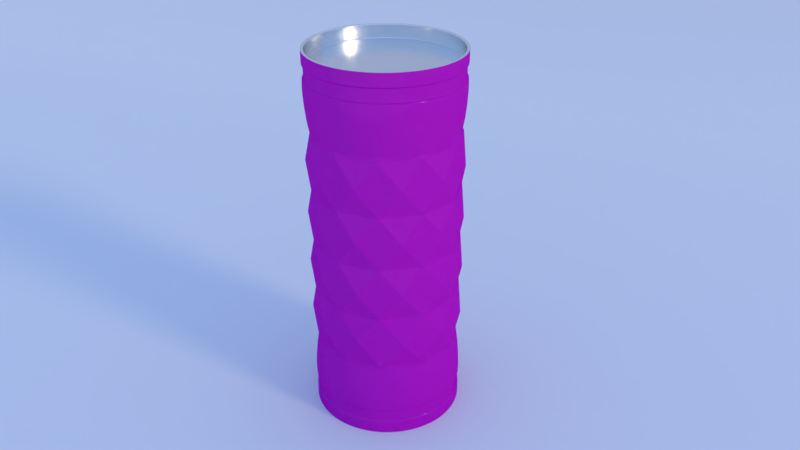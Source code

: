 # Source: cof.blend  (saved by Blender 2.77.0; exported with 4.5.12 LTS)
import bpy
from mathutils import Matrix  # noqa: F401  (used for matrix-valued properties, if any)

bpy.ops.wm.read_factory_settings(use_empty=True)
scene = bpy.context.scene
scene.name = 'Scene'

# ---- collections
col_collection_1 = bpy.data.collections.new('Collection 1'); scene.collection.children.link(col_collection_1)

# ---- images (referenced by path relative to the original .blend; pixels are not part of the script)
import os
ASSET_DIR = os.environ.get("B2B_ASSET_DIR", "")  # directory of the original .blend (textures are referenced by path, not embedded)
HERE = os.path.dirname(os.path.abspath(__file__))  # packed textures are extracted next to this script under _unpacked/

def load_image(name, relpath, width, height, colorspace="sRGB"):
    """Load a texture the original file referenced (path relative to the .blend, or extracted next to this script)."""
    p = next((c for c in (os.path.join(HERE, relpath), os.path.join(ASSET_DIR, relpath)) if relpath and os.path.exists(c)), "")
    if p:
        img = bpy.data.images.load(p, check_existing=True)
        img.name = name
    else:  # same state as the original file: an image datablock whose file is absent (Cycles renders it pink)
        img = bpy.data.images.new(name, width, height)
        img.source = "FILE"
        img.filepath = "//" + (relpath or name)
    img.colorspace_settings.name = colorspace
    return img
img_monster_enegy_jpg = load_image('monster enegy.jpg', 'monster enegy.jpg', 1024, 1024, 'sRGB')

# ---- materials (node trees are filled in below, after node groups)
mat_x = bpy.data.materials.new('マテリアル')
mat_x.alpha_threshold = 0.0
mat_x.roughness = 0.5
mat_001 = bpy.data.materials.new('マテリアル.001')
mat_001.alpha_threshold = 0.0
mat_001.roughness = 0.5

# ---- material node trees
mat_x.use_nodes = True; mat_x.node_tree.nodes.clear()
_N = mat_x.node_tree.nodes; _L = mat_x.node_tree.links
n0 = _N.new('ShaderNodeOutputMaterial'); n0.name = 'マテリアル出力'; n0.location = (300, 300)
n1 = _N.new('ShaderNodeTexImage'); n1.name = '画像テクスチャ'; n1.location = (-587, 461)
n1.width = 140
n1.image = img_monster_enegy_jpg
n2 = _N.new('ShaderNodeBsdfDiffuse'); n2.name = 'ディフューズBSDF'; n2.location = (-397, 416)
n3 = _N.new('ShaderNodeBsdfAnisotropic'); n3.name = '光沢BSDF'; n3.location = (-354, 201)
n3.distribution = 'GGX'
n3.inputs[0].default_value = (0.03462, 0.03462, 0.03462, 1.0)
n3.inputs[1].default_value = 0.07071
n4 = _N.new('ShaderNodeMixShader'); n4.name = 'ミックスシェーダー'; n4.location = (-13, 343)
_L.new(n2.outputs[0], n4.inputs[1])
_L.new(n1.outputs[0], n2.inputs[0])
_L.new(n4.outputs[0], n0.inputs[0])
_L.new(n3.outputs[0], n4.inputs[2])
n0.is_active_output = True
mat_001.use_nodes = True; mat_001.node_tree.nodes.clear()
_N = mat_001.node_tree.nodes; _L = mat_001.node_tree.links
n0 = _N.new('ShaderNodeOutputMaterial'); n0.name = 'マテリアル出力'; n0.location = (300, 300)
n1 = _N.new('ShaderNodeBsdfAnisotropic'); n1.name = '光沢BSDF'; n1.location = (10, 300)
n1.distribution = 'GGX'
n1.inputs[1].default_value = 0.2236
_L.new(n1.outputs[0], n0.inputs[0])
n0.is_active_output = True

# ---- world
world_world = bpy.data.worlds.new('World'); scene.world = world_world
world_world.use_nodes = True; world_world.node_tree.nodes.clear()
_N = world_world.node_tree.nodes; _L = world_world.node_tree.links
n0 = _N.new('ShaderNodeOutputWorld'); n0.name = 'World Output'; n0.location = (300, 300)
n1 = _N.new('ShaderNodeBackground'); n1.name = 'Background'; n1.location = (10, 300)
n1.inputs[1].default_value = 0.9
n2 = _N.new('ShaderNodeTexSky'); n2.name = 'Sky Texture'; n2.location = (-190, 300)
n2.sky_type = 'PREETHAM'
n2.turbidity = 2.3
n2.sun_elevation = 1.571
_L.new(n1.outputs[0], n0.inputs[0])
_L.new(n2.outputs[0], n1.inputs[0])
n0.is_active_output = True
world_world.color = (0.05088, 0.05088, 0.05088)
world_world.use_sun_shadow = False
world_world.sun_shadow_jitter_overblur = 0.0
world_world.cycles.sampling_method = 'MANUAL'

# ---- cameras
cam_x = bpy.data.cameras.new('カメラ')
cam_x.clip_end = 100.0
cam_x.lens = 35.0
cam_x.sensor_width = 32.0
cam_x.sensor_height = 18.0
cam_x.display_size = 2.0
cam_x.dof.focus_distance = 0.0

# ---- lights
light_x = bpy.data.lights.new('サン', 'SUN')
light_x.color = (1.0, 0.8479, 0.5899)
light_x.transmission_factor = 0.0
light_x.angle = 0.1993
light_x.energy = 0.8
light_x.shadow_buffer_clip_start = 0.5
light_x.shadow_soft_size = 0.1
light_x.shadow_cascade_max_distance = 1000.0

# ---- meshes
me_x = bpy.data.meshes.new('平面')
me_x.from_pydata([(-10.0, -10.0, 0.0), (10.0, -10.0, 0.0), (-10.0, 10.0, 0.0), (10.0, 10.0, 0.0), (-6.667, -10.0, 0.0), (10.0, -6.667, 0.0), (-10.0, -6.667, 0.0), (-6.667, 15.0, 18.0), (6.667, -10.0, 0.0), (6.667, 10.0, 0.0), (6.667, 15.0, 18.0), (10.0, 15.0, 18.0), (-10.0, 6.667, 0.0), (-6.667, 10.0, 0.0), (-10.0, 15.0, 18.0), (-10.0, 15.0, 16.0), (10.0, 15.0, 16.0), (10.0, 6.667, 0.0), (-6.667, -6.667, 0.0), (6.667, 15.0, 16.0), (-6.667, 15.0, 16.0), (-6.667, 13.0, 2.0), (-6.667, 6.667, 0.0), (6.667, -6.667, 0.0), (6.667, 13.0, 2.0), (10.0, 13.0, 2.0), (-10.0, 13.0, 2.0), (6.667, 6.667, 0.0)], [], [(27, 17, 3, 9), (12, 22, 13, 2), (18, 23, 27, 22), (22, 27, 9, 13), (4, 8, 23, 18), (20, 19, 10, 7), (21, 24, 19, 20), (0, 4, 18, 6), (19, 16, 11, 10), (24, 25, 16, 19), (6, 18, 22, 12), (2, 13, 21, 26), (8, 1, 5, 23), (26, 21, 20, 15), (9, 3, 25, 24), (23, 5, 17, 27), (13, 9, 24, 21), (15, 20, 7, 14)])
me_x.polygons.foreach_set('use_smooth', [True] * 18)
me_x.use_remesh_preserve_volume = False
me_x.use_remesh_preserve_attributes = False
me_x.use_mirror_vertex_groups = False
me_x.update()
me_001 = bpy.data.meshes.new('円柱.001')
me_001.from_pydata([(0.0, 1.0, 3.015e-05), (0.0, 1.0, 4.95), (0.2817, 0.9595, 3.015e-05), (0.2817, 0.9595, 4.95), (0.5406, 0.8413, 3.015e-05), (0.5406, 0.8413, 4.95), (0.7557, 0.6549, 3.015e-05), (0.7557, 0.6549, 4.95), (0.9096, 0.4154, 3.015e-05), (0.9096, 0.4154, 4.95), (0.9898, 0.1423, 3.015e-05), (0.9898, 0.1423, 4.95), (0.9898, -0.1423, 3.015e-05), (0.9898, -0.1423, 4.95), (0.9096, -0.4154, 3.015e-05), (0.9096, -0.4154, 4.95), (0.7557, -0.6549, 3.015e-05), (0.7557, -0.6549, 4.95), (0.5406, -0.8413, 3.015e-05), (0.5406, -0.8413, 4.95), (0.2817, -0.9595, 3.015e-05), (0.2817, -0.9595, 4.95), (1.51e-07, -1.0, 3.015e-05), (1.51e-07, -1.0, 4.95), (-0.2817, -0.9595, 3.015e-05), (-0.2817, -0.9595, 4.95), (-0.5406, -0.8413, 3.015e-05), (-0.5406, -0.8413, 4.95), (-0.7557, -0.6549, 3.015e-05), (-0.7557, -0.6549, 4.95), (-0.9096, -0.4154, 3.015e-05), (-0.9096, -0.4154, 4.95), (-0.9898, -0.1423, 3.015e-05), (-0.9898, -0.1423, 4.95), (-0.9898, 0.1423, 3.015e-05), (-0.9898, 0.1423, 4.95), (-0.9096, 0.4154, 3.015e-05), (-0.9096, 0.4154, 4.95), (-0.7558, 0.6549, 3.015e-05), (-0.7558, 0.6549, 4.95), (-0.5406, 0.8413, 3.015e-05), (-0.5406, 0.8413, 4.95), (-0.2817, 0.9595, 3.015e-05), (-0.2817, 0.9595, 4.95), (0.0, 1.0, 0.3536), (0.0, 1.0, 0.7072), (0.0, 1.0, 1.414), (0.0, 1.0, 2.121), (0.0, 1.0, 2.829), (0.0, 1.0, 3.536), (0.0, 1.0, 4.243), (0.0, 1.0, 4.596), (0.2817, 0.9595, 4.596), (0.2817, 0.9595, 0.3536), (0.5406, 0.8413, 4.596), (0.5406, 0.8413, 4.243), (0.5406, 0.8413, 3.536), (0.5406, 0.8413, 2.829), (0.5406, 0.8413, 2.121), (0.5406, 0.8413, 1.414), (0.5406, 0.8413, 0.7072), (0.5406, 0.8413, 0.3536), (0.7557, 0.6549, 4.596), (0.7557, 0.6549, 0.3536), (0.9096, 0.4154, 4.596), (0.9096, 0.4154, 4.243), (0.9096, 0.4154, 3.536), (0.9096, 0.4154, 2.829), (0.9096, 0.4154, 2.121), (0.9096, 0.4154, 1.414), (0.9096, 0.4154, 0.7072), (0.9096, 0.4154, 0.3536), (0.9898, 0.1423, 4.596), (0.9898, 0.1423, 0.3536), (0.9898, -0.1423, 4.596), (0.9898, -0.1423, 4.243), (0.9898, -0.1423, 3.536), (0.9898, -0.1423, 2.829), (0.9898, -0.1423, 2.121), (0.9898, -0.1423, 1.414), (0.9898, -0.1423, 0.7072), (0.9898, -0.1423, 0.3536), (0.9096, -0.4154, 4.596), (0.9096, -0.4154, 0.3536), (0.7557, -0.6549, 4.596), (0.7557, -0.6549, 4.243), (0.7557, -0.6549, 3.536), (0.7557, -0.6549, 2.829), (0.7557, -0.6549, 2.121), (0.7557, -0.6549, 1.414), (0.7557, -0.6549, 0.7072), (0.7557, -0.6549, 0.3536), (0.5406, -0.8413, 4.596), (0.5406, -0.8413, 0.3536), (0.2817, -0.9595, 4.596), (0.2817, -0.9595, 4.243), (0.2817, -0.9595, 3.536), (0.2817, -0.9595, 2.829), (0.2817, -0.9595, 2.121), (0.2817, -0.9595, 1.414), (0.2817, -0.9595, 0.7072), (0.2817, -0.9595, 0.3536), (1.51e-07, -1.0, 4.596), (1.51e-07, -1.0, 0.3536), (-0.2817, -0.9595, 4.596), (-0.2817, -0.9595, 4.243), (-0.2817, -0.9595, 3.536), (-0.2817, -0.9595, 2.829), (-0.2817, -0.9595, 2.121), (-0.2817, -0.9595, 1.414), (-0.2817, -0.9595, 0.7072), (-0.2817, -0.9595, 0.3536), (-0.5406, -0.8413, 4.596), (-0.5406, -0.8413, 0.3536), (-0.7557, -0.6549, 4.596), (-0.7557, -0.6549, 4.243), (-0.7557, -0.6549, 3.536), (-0.7557, -0.6549, 2.829), (-0.7557, -0.6549, 2.121), (-0.7557, -0.6549, 1.414), (-0.7557, -0.6549, 0.7072), (-0.7557, -0.6549, 0.3536), (-0.9096, -0.4154, 4.596), (-0.9096, -0.4154, 0.3536), (-0.9898, -0.1423, 4.596), (-0.9898, -0.1423, 4.243), (-0.9898, -0.1423, 3.536), (-0.9898, -0.1423, 2.829), (-0.9898, -0.1423, 2.121), (-0.9898, -0.1423, 1.414), (-0.9898, -0.1423, 0.7072), (-0.9898, -0.1423, 0.3536), (-0.9898, 0.1423, 4.596), (-0.9898, 0.1423, 0.3536), (-0.9096, 0.4154, 4.596), (-0.9096, 0.4154, 4.243), (-0.9096, 0.4154, 3.536), (-0.9096, 0.4154, 2.829), (-0.9096, 0.4154, 2.121), (-0.9096, 0.4154, 1.414), (-0.9096, 0.4154, 0.7072), (-0.9096, 0.4154, 0.3536), (-0.7558, 0.6549, 4.596), (-0.7558, 0.6549, 0.3536), (-0.5406, 0.8413, 4.596), (-0.5406, 0.8413, 4.243), (-0.5406, 0.8413, 3.536), (-0.5406, 0.8413, 2.829), (-0.5406, 0.8413, 2.121), (-0.5406, 0.8413, 1.414), (-0.5406, 0.8413, 0.7072), (-0.5406, 0.8413, 0.3536), (-0.2817, 0.9595, 4.596), (-0.2817, 0.9595, 0.3536), (-0.5187, -0.8072, 3.889), (1.192e-07, -0.9595, 3.182), (0.5187, -0.8072, 2.475), (0.8728, -0.3986, 1.768), (1.192e-07, -0.9595, 3.889), (0.5187, -0.8072, 3.182), (0.8728, -0.3986, 2.475), (0.9497, 0.1365, 1.768), (0.7251, 0.6283, 1.061), (0.9497, 0.1365, 1.061), (0.5187, -0.8072, 3.889), (0.8728, -0.3986, 3.182), (0.9497, 0.1365, 2.475), (0.7251, 0.6283, 1.768), (0.8728, -0.3986, 3.889), (0.9497, 0.1365, 3.182), (0.7251, 0.6283, 2.475), (0.9497, 0.1365, 3.889), (0.7251, 0.6283, 3.182), (0.7251, 0.6283, 3.889), (0.2703, 0.9206, 3.889), (0.2703, 0.9206, 3.182), (0.2703, 0.9206, 2.475), (0.2703, 0.9206, 1.768), (0.2703, 0.9206, 1.061), (-0.2703, 0.9206, 1.061), (-0.2703, 0.9206, 1.768), (-0.7251, 0.6283, 1.061), (-0.2703, 0.9206, 2.475), (-0.7251, 0.6283, 1.768), (-0.9497, 0.1365, 1.061), (-0.2703, 0.9206, 3.182), (-0.7251, 0.6283, 2.475), (-0.9497, 0.1365, 1.768), (-0.8728, -0.3986, 1.061), (-0.2703, 0.9206, 3.889), (-0.7251, 0.6283, 3.182), (-0.9497, 0.1365, 2.475), (-0.8728, -0.3986, 1.768), (-0.5187, -0.8072, 1.061), (-0.7251, 0.6283, 3.889), (-0.9497, 0.1365, 3.182), (-0.8728, -0.3986, 2.475), (-0.5187, -0.8072, 1.768), (1.788e-07, -0.9595, 1.061), (-0.9497, 0.1365, 3.889), (-0.8728, -0.3986, 3.182), (-0.5187, -0.8072, 2.475), (1.49e-07, -0.9595, 1.768), (0.5187, -0.8072, 1.061), (-0.8728, -0.3986, 3.889), (-0.5187, -0.8072, 3.182), (1.49e-07, -0.9595, 2.475), (0.5187, -0.8072, 1.768), (0.8728, -0.3986, 1.061), (0.0, 1.0, 4.773), (0.2817, 0.9595, 4.773), (0.5406, 0.8413, 4.773), (0.7557, 0.6549, 4.773), (0.9096, 0.4154, 4.773), (0.9898, 0.1423, 4.773), (0.9898, -0.1423, 4.773), (0.9096, -0.4154, 4.773), (0.7557, -0.6549, 4.773), (0.5406, -0.8413, 4.773), (0.2817, -0.9595, 4.773), (1.51e-07, -1.0, 4.773), (-0.2817, -0.9595, 4.773), (-0.5406, -0.8413, 4.773), (-0.7557, -0.6549, 4.773), (-0.9096, -0.4154, 4.773), (-0.9898, -0.1423, 4.773), (-0.9898, 0.1423, 4.773), (-0.9096, 0.4154, 4.773), (-0.7558, 0.6549, 4.773), (-0.5406, 0.8413, 4.773), (-0.2817, 0.9595, 4.773), (0.2761, 0.9403, 4.773), (0.2761, 0.9403, 4.596), (0.5298, 0.8244, 4.773), (0.5298, 0.8244, 4.596), (0.7406, 0.6418, 4.773), (0.7406, 0.6418, 4.596), (0.8914, 0.4071, 4.773), (0.8914, 0.4071, 4.596), (0.97, 0.1395, 4.773), (0.97, 0.1395, 4.596), (0.97, -0.1395, 4.773), (0.97, -0.1395, 4.596), (0.8914, -0.4071, 4.773), (0.8914, -0.4071, 4.596), (0.7406, -0.6418, 4.773), (0.7406, -0.6418, 4.596), (0.5298, -0.8244, 4.773), (0.5298, -0.8244, 4.596), (0.2761, -0.9403, 4.773), (0.2761, -0.9403, 4.596), (1.457e-07, -0.98, 4.773), (1.457e-07, -0.98, 4.596), (-0.2761, -0.9403, 4.773), (-0.2761, -0.9403, 4.596), (-0.5298, -0.8244, 4.773), (-0.5298, -0.8244, 4.596), (-0.7406, -0.6418, 4.773), (-0.7406, -0.6418, 4.596), (-0.8914, -0.4071, 4.773), (-0.8914, -0.4071, 4.596), (-0.97, -0.1395, 4.773), (-0.97, -0.1395, 4.596), (-0.97, 0.1395, 4.773), (-0.97, 0.1395, 4.596), (-0.8914, 0.4071, 4.773), (-0.8914, 0.4071, 4.596), (-0.7406, 0.6418, 4.773), (-0.7406, 0.6418, 4.596), (-0.5298, 0.8244, 4.773), (-0.5298, 0.8244, 4.596), (-0.2761, 0.9403, 4.773), (-0.2761, 0.9403, 4.596), (-2.276e-09, 0.98, 4.596), (-2.276e-09, 0.98, 4.773), (0.2817, 0.9595, 0.1768), (0.5406, 0.8413, 0.1768), (0.7557, 0.6549, 0.1768), (0.9096, 0.4154, 0.1768), (0.9898, 0.1423, 0.1768), (0.9898, -0.1423, 0.1768), (0.9096, -0.4154, 0.1768), (0.7557, -0.6549, 0.1768), (0.5406, -0.8413, 0.1768), (0.2817, -0.9595, 0.1768), (1.51e-07, -1.0, 0.1768), (-0.2817, -0.9595, 0.1768), (-0.5406, -0.8413, 0.1768), (-0.7557, -0.6549, 0.1768), (-0.9096, -0.4154, 0.1768), (-0.9898, -0.1423, 0.1768), (-0.9898, 0.1423, 0.1768), (-0.9096, 0.4154, 0.1768), (-0.7558, 0.6549, 0.1768), (-0.5406, 0.8413, 0.1768), (-0.2817, 0.9595, 0.1768), (0.0, 1.0, 0.1768), (-1.829e-09, 0.98, 0.1768), (-1.829e-09, 0.98, 0.3536), (-0.2761, 0.9403, 0.3536), (-0.5298, 0.8244, 0.3536), (-0.7406, 0.6418, 0.3536), (-0.8914, 0.4071, 0.3536), (-0.97, 0.1395, 0.3536), (-0.97, -0.1395, 0.3536), (-0.8914, -0.4071, 0.3536), (-0.7406, -0.6418, 0.3536), (-0.5298, -0.8244, 0.3536), (-0.2761, -0.9403, 0.3536), (1.461e-07, -0.98, 0.3536), (0.2761, -0.9403, 0.3536), (0.5298, -0.8244, 0.3536), (0.7406, -0.6418, 0.3536), (0.8914, -0.4071, 0.3536), (0.97, -0.1395, 0.3536), (0.97, 0.1395, 0.3536), (0.8914, 0.4071, 0.3536), (0.7406, 0.6418, 0.3536), (0.5298, 0.8244, 0.3536), (0.2761, 0.9403, 0.3536), (0.2761, 0.9403, 0.1768), (0.5298, 0.8244, 0.1768), (0.7406, 0.6418, 0.1768), (0.8914, 0.4071, 0.1768), (0.97, 0.1395, 0.1768), (0.97, -0.1395, 0.1768), (0.8914, -0.4071, 0.1768), (0.7406, -0.6418, 0.1768), (0.5298, -0.8244, 0.1768), (0.2761, -0.9403, 0.1768), (1.461e-07, -0.98, 0.1768), (-0.2761, -0.9403, 0.1768), (-0.5298, -0.8244, 0.1768), (-0.7406, -0.6418, 0.1768), (-0.8914, -0.4071, 0.1768), (-0.97, -0.1395, 0.1768), (-0.97, 0.1395, 0.1768), (-0.8914, 0.4071, 0.1768), (-0.7406, 0.6418, 0.1768), (-0.5298, 0.8244, 0.1768), (-0.2761, 0.9403, 0.1768), (0.0, 1.0, 3.015e-05), (0.0, 1.0, 4.95), (0.2817, 0.9595, 3.015e-05), (0.2817, 0.9595, 4.95), (0.5406, 0.8413, 3.015e-05), (0.5406, 0.8413, 4.95), (0.7557, 0.6549, 3.015e-05), (0.7557, 0.6549, 4.95), (0.9096, 0.4154, 3.015e-05), (0.9096, 0.4154, 4.95), (0.9898, 0.1423, 3.015e-05), (0.9898, 0.1423, 4.95), (0.9898, -0.1423, 3.015e-05), (0.9898, -0.1423, 4.95), (0.9096, -0.4154, 3.015e-05), (0.9096, -0.4154, 4.95), (0.7557, -0.6549, 3.015e-05), (0.7557, -0.6549, 4.95), (0.5406, -0.8413, 3.015e-05), (0.5406, -0.8413, 4.95), (0.2817, -0.9595, 3.015e-05), (0.2817, -0.9595, 4.95), (1.51e-07, -1.0, 3.015e-05), (1.51e-07, -1.0, 4.95), (-0.2817, -0.9595, 3.015e-05), (-0.2817, -0.9595, 4.95), (-0.5406, -0.8413, 3.015e-05), (-0.5406, -0.8413, 4.95), (-0.7557, -0.6549, 3.015e-05), (-0.7557, -0.6549, 4.95), (-0.9096, -0.4154, 3.015e-05), (-0.9096, -0.4154, 4.95), (-0.9898, -0.1423, 3.015e-05), (-0.9898, -0.1423, 4.95), (-0.9898, 0.1423, 3.015e-05), (-0.9898, 0.1423, 4.95), (-0.9096, 0.4154, 3.015e-05), (-0.9096, 0.4154, 4.95), (-0.7558, 0.6549, 3.015e-05), (-0.7558, 0.6549, 4.95), (-0.5406, 0.8413, 3.015e-05), (-0.5406, 0.8413, 4.95), (-0.2817, 0.9595, 3.015e-05), (-0.2817, 0.9595, 4.95), (-4.552e-09, 0.96, 3.015e-05), (0.2705, 0.9211, 3.015e-05), (0.2705, 0.9211, 4.95), (-4.552e-09, 0.96, 4.95), (0.519, 0.8076, 3.015e-05), (0.519, 0.8076, 4.95), (0.7255, 0.6287, 3.015e-05), (0.7255, 0.6287, 4.95), (0.8732, 0.3988, 3.015e-05), (0.8732, 0.3988, 4.95), (0.9502, 0.1366, 3.015e-05), (0.9502, 0.1366, 4.95), (0.9502, -0.1366, 3.015e-05), (0.9502, -0.1366, 4.95), (0.8732, -0.3988, 3.015e-05), (0.8732, -0.3988, 4.95), (0.7255, -0.6287, 3.015e-05), (0.7255, -0.6287, 4.95), (0.519, -0.8076, 3.015e-05), (0.519, -0.8076, 4.95), (0.2705, -0.9211, 3.015e-05), (0.2705, -0.9211, 4.95), (1.404e-07, -0.96, 3.015e-05), (1.404e-07, -0.96, 4.95), (-0.2705, -0.9211, 3.015e-05), (-0.2705, -0.9211, 4.95), (-0.519, -0.8076, 3.015e-05), (-0.519, -0.8076, 4.95), (-0.7255, -0.6287, 3.015e-05), (-0.7255, -0.6287, 4.95), (-0.8732, -0.3988, 3.015e-05), (-0.8732, -0.3988, 4.95), (-0.9502, -0.1366, 3.015e-05), (-0.9502, -0.1366, 4.95), (-0.9502, 0.1366, 3.015e-05), (-0.9502, 0.1366, 4.95), (-0.8732, 0.3988, 3.015e-05), (-0.8732, 0.3988, 4.95), (-0.7255, 0.6287, 3.015e-05), (-0.7255, 0.6287, 4.95), (-0.519, 0.8076, 3.015e-05), (-0.519, 0.8076, 4.95), (-0.2705, 0.9211, 3.015e-05), (-0.2705, 0.9211, 4.95), (0.2705, 0.9211, 4.769), (-1.488e-08, 0.96, 4.769), (0.519, 0.8076, 4.769), (0.7255, 0.6287, 4.769), (0.8732, 0.3988, 4.769), (0.9502, 0.1366, 4.769), (0.9502, -0.1366, 4.769), (0.8732, -0.3988, 4.769), (0.7255, -0.6287, 4.769), (0.519, -0.8076, 4.769), (0.2705, -0.9211, 4.769), (1.301e-07, -0.96, 4.769), (-0.2705, -0.9211, 4.769), (-0.519, -0.8076, 4.769), (-0.7255, -0.6287, 4.769), (-0.8732, -0.3988, 4.769), (-0.9502, -0.1366, 4.769), (-0.9502, 0.1366, 4.769), (-0.8732, 0.3988, 4.769), (-0.7255, 0.6287, 4.769), (-0.519, 0.8076, 4.769), (-0.2705, 0.9211, 4.769), (-9.769e-09, 0.96, 0.08253), (0.2705, 0.9211, 0.08253), (0.519, 0.8076, 0.08253), (0.7255, 0.6287, 0.08253), (0.8732, 0.3988, 0.08253), (0.9502, 0.1366, 0.08253), (0.9502, -0.1366, 0.08253), (0.8732, -0.3988, 0.08253), (0.7255, -0.6287, 0.08253), (0.519, -0.8076, 0.08253), (0.2705, -0.9211, 0.08253), (1.352e-07, -0.96, 0.08253), (-0.2705, -0.9211, 0.08253), (-0.519, -0.8076, 0.08253), (-0.7255, -0.6287, 0.08253), (-0.8732, -0.3988, 0.08253), (-0.9502, -0.1366, 0.08253), (-0.9502, 0.1366, 0.08253), (-0.8732, 0.3988, 0.08253), (-0.7255, 0.6287, 0.08253), (-0.519, 0.8076, 0.08253), (-0.2705, 0.9211, 0.08253), (-5.96e-08, -2.98e-08, 0.165)], [], [(209, 1, 3, 210), (210, 3, 5, 211), (211, 5, 7, 212), (212, 7, 9, 213), (213, 9, 11, 214), (214, 11, 13, 215), (215, 13, 15, 216), (216, 15, 17, 217), (217, 17, 19, 218), (218, 19, 21, 219), (219, 21, 23, 220), (220, 23, 25, 221), (221, 25, 27, 222), (222, 27, 29, 223), (223, 29, 31, 224), (224, 31, 33, 225), (225, 33, 35, 226), (226, 35, 37, 227), (227, 37, 39, 228), (228, 39, 41, 229), (229, 41, 43, 230), (230, 43, 1, 209), (294, 293, 338, 339), (145, 152, 189), (59, 162, 178), (44, 45, 53), (58, 167, 177), (57, 170, 176), (56, 172, 175), (55, 173, 174), (141, 143, 301, 302), (66, 172, 173), (152, 51, 50), (181, 150, 143), (140, 181, 143), (63, 71, 316, 317), (145, 144, 152), (55, 174, 52), (81, 83, 313, 314), (142, 144, 145), (130, 184, 133), (145, 194, 142), (181, 139, 183), (280, 279, 324, 325), (135, 134, 142), (151, 143, 150), (141, 140, 143), (93, 101, 310, 311), (148, 183, 186), (132, 134, 135), (146, 190, 194), (150, 179, 153), (120, 188, 123), (135, 199, 132), (184, 129, 187), (147, 186, 190), (111, 113, 307, 308), (125, 124, 132), (141, 133, 140), (131, 130, 133), (123, 131, 304, 305), (138, 187, 191), (122, 124, 125), (136, 195, 199), (149, 181, 183), (110, 193, 113), (125, 204, 122), (188, 119, 192), (137, 191, 195), (293, 292, 337, 338), (115, 114, 122), (131, 123, 130), (121, 120, 123), (279, 278, 323, 324), (128, 192, 196), (112, 114, 115), (126, 200, 204), (139, 184, 187), (100, 198, 103), (115, 154, 112), (193, 109, 197), (127, 196, 200), (292, 291, 336, 337), (105, 104, 112), (121, 113, 120), (111, 110, 113), (278, 277, 322, 323), (118, 197, 201), (102, 104, 105), (116, 205, 154), (129, 188, 192), (90, 203, 93), (105, 158, 102), (198, 99, 202), (117, 201, 205), (291, 290, 335, 336), (95, 94, 102), (111, 103, 110), (101, 100, 103), (277, 276, 321, 322), (108, 202, 206), (92, 94, 95), (106, 155, 158), (119, 193, 197), (80, 208, 83), (95, 164, 92), (203, 89, 207), (107, 206, 155), (151, 153, 299, 300), (85, 84, 92), (101, 93, 100), (91, 90, 93), (290, 289, 334, 335), (98, 207, 156), (82, 84, 85), (96, 159, 164), (109, 198, 202), (70, 163, 73), (85, 168, 82), (208, 79, 157), (97, 156, 159), (61, 63, 317, 318), (75, 74, 82), (91, 83, 90), (81, 80, 83), (276, 275, 320, 321), (88, 157, 160), (72, 74, 75), (86, 165, 168), (99, 203, 207), (60, 162, 63), (75, 171, 72), (163, 69, 161), (87, 160, 165), (73, 81, 314, 315), (65, 64, 72), (81, 73, 80), (71, 70, 73), (91, 93, 311, 312), (78, 161, 166), (62, 64, 65), (45, 178, 53), (89, 208, 157), (79, 163, 161), (76, 169, 171), (162, 59, 167), (77, 166, 169), (289, 288, 333, 334), (55, 54, 62), (71, 63, 70), (61, 60, 63), (103, 111, 308, 309), (44, 153, 45), (149, 180, 179), (148, 182, 180), (147, 185, 182), (146, 189, 185), (50, 51, 52), (68, 167, 170), (65, 173, 62), (69, 162, 167), (61, 53, 60), (151, 150, 153), (67, 170, 172), (52, 54, 55), (146, 194, 189), (46, 177, 178), (47, 176, 177), (48, 175, 176), (49, 174, 175), (179, 45, 153), (65, 171, 173), (149, 179, 181), (147, 182, 186), (190, 136, 194), (139, 181, 184), (146, 185, 190), (137, 186, 191), (135, 194, 199), (148, 180, 183), (129, 184, 188), (136, 190, 195), (127, 191, 196), (125, 199, 204), (138, 183, 187), (119, 188, 193), (126, 195, 200), (117, 196, 201), (115, 204, 154), (128, 187, 192), (109, 193, 198), (116, 200, 205), (107, 201, 206), (105, 154, 158), (118, 192, 197), (99, 198, 203), (106, 205, 155), (97, 206, 156), (95, 158, 164), (108, 197, 202), (89, 203, 208), (96, 155, 159), (87, 156, 160), (85, 164, 168), (98, 202, 207), (79, 208, 163), (86, 159, 165), (77, 160, 166), (88, 207, 157), (78, 157, 161), (75, 168, 171), (69, 163, 162), (76, 165, 169), (180, 149, 183), (182, 148, 186), (185, 147, 190), (152, 50, 189), (67, 166, 170), (68, 161, 167), (66, 169, 172), (193, 110, 198), (155, 96, 158), (203, 100, 93), (154, 106, 158), (164, 85, 92), (159, 87, 165), (160, 77, 165), (160, 78, 166), (198, 100, 203), (159, 86, 164), (208, 90, 83), (158, 96, 164), (168, 75, 82), (165, 77, 169), (166, 67, 169), (166, 68, 170), (167, 58, 170), (167, 59, 177), (161, 68, 166), (161, 69, 167), (203, 90, 208), (165, 76, 168), (163, 80, 73), (164, 86, 168), (171, 65, 72), (169, 67, 172), (170, 57, 172), (170, 58, 176), (208, 80, 163), (169, 66, 171), (162, 70, 63), (168, 76, 171), (172, 56, 173), (172, 57, 175), (163, 70, 162), (178, 60, 53), (174, 50, 52), (179, 46, 178), (189, 50, 174), (173, 56, 174), (49, 189, 174), (173, 55, 62), (48, 185, 175), (175, 57, 176), (47, 182, 176), (176, 58, 177), (46, 180, 177), (177, 59, 178), (45, 179, 178), (180, 46, 179), (180, 47, 177), (182, 47, 180), (182, 48, 176), (183, 138, 186), (183, 139, 187), (185, 48, 182), (171, 66, 173), (186, 137, 190), (186, 138, 191), (187, 128, 191), (187, 129, 192), (189, 49, 185), (174, 56, 175), (194, 135, 142), (190, 137, 195), (191, 127, 195), (191, 128, 196), (192, 118, 196), (192, 119, 197), (179, 150, 181), (162, 60, 178), (184, 140, 133), (194, 145, 189), (199, 125, 132), (195, 127, 200), (196, 117, 200), (196, 118, 201), (197, 108, 201), (197, 109, 202), (181, 140, 184), (195, 126, 199), (188, 130, 123), (194, 136, 199), (204, 115, 122), (200, 117, 205), (201, 107, 205), (201, 108, 206), (202, 98, 206), (202, 99, 207), (184, 130, 188), (200, 116, 204), (193, 120, 113), (199, 126, 204), (154, 105, 112), (205, 107, 155), (206, 97, 155), (206, 98, 156), (207, 88, 156), (207, 89, 157), (188, 120, 193), (205, 106, 154), (198, 110, 103), (204, 116, 154), (158, 95, 102), (155, 97, 159), (156, 87, 159), (156, 88, 160), (157, 78, 160), (157, 79, 161), (185, 49, 175), (104, 102, 252, 254), (122, 114, 258, 260), (134, 132, 264, 266), (224, 225, 261, 259), (211, 212, 235, 233), (225, 226, 263, 261), (212, 213, 237, 235), (226, 227, 265, 263), (213, 214, 239, 237), (227, 228, 267, 265), (54, 52, 232, 234), (214, 215, 241, 239), (144, 142, 268, 270), (72, 64, 238, 240), (84, 82, 244, 246), (102, 94, 250, 252), (228, 229, 269, 267), (114, 112, 256, 258), (132, 124, 262, 264), (215, 216, 243, 241), (229, 230, 271, 269), (216, 217, 245, 243), (272, 271, 274, 273), (270, 269, 271, 272), (268, 267, 269, 270), (266, 265, 267, 268), (264, 263, 265, 266), (262, 261, 263, 264), (260, 259, 261, 262), (258, 257, 259, 260), (256, 255, 257, 258), (254, 253, 255, 256), (252, 251, 253, 254), (250, 249, 251, 252), (248, 247, 249, 250), (246, 245, 247, 248), (244, 243, 245, 246), (242, 241, 243, 244), (240, 239, 241, 242), (238, 237, 239, 240), (236, 235, 237, 238), (234, 233, 235, 236), (232, 231, 233, 234), (273, 274, 231, 232), (210, 211, 233, 231), (92, 84, 246, 248), (74, 72, 240, 242), (152, 144, 270, 272), (223, 224, 259, 257), (62, 54, 234, 236), (209, 210, 231, 274), (222, 223, 257, 255), (221, 222, 255, 253), (220, 221, 253, 251), (142, 134, 266, 268), (52, 51, 273, 232), (124, 122, 260, 262), (112, 104, 254, 256), (219, 220, 251, 249), (94, 92, 248, 250), (82, 74, 242, 244), (64, 62, 236, 238), (218, 219, 249, 247), (51, 152, 272, 273), (217, 218, 247, 245), (230, 209, 274, 271), (0, 296, 275, 2), (2, 275, 276, 4), (4, 276, 277, 6), (6, 277, 278, 8), (8, 278, 279, 10), (10, 279, 280, 12), (12, 280, 281, 14), (14, 281, 282, 16), (16, 282, 283, 18), (18, 283, 284, 20), (20, 284, 285, 22), (22, 285, 286, 24), (24, 286, 287, 26), (26, 287, 288, 28), (28, 288, 289, 30), (30, 289, 290, 32), (32, 290, 291, 34), (34, 291, 292, 36), (36, 292, 293, 38), (38, 293, 294, 40), (40, 294, 295, 42), (42, 295, 296, 0), (340, 299, 298, 297), (339, 300, 299, 340), (338, 301, 300, 339), (337, 302, 301, 338), (336, 303, 302, 337), (335, 304, 303, 336), (334, 305, 304, 335), (333, 306, 305, 334), (332, 307, 306, 333), (331, 308, 307, 332), (330, 309, 308, 331), (329, 310, 309, 330), (328, 311, 310, 329), (327, 312, 311, 328), (326, 313, 312, 327), (325, 314, 313, 326), (324, 315, 314, 325), (323, 316, 315, 324), (322, 317, 316, 323), (321, 318, 317, 322), (320, 319, 318, 321), (297, 298, 319, 320), (44, 53, 319, 298), (281, 280, 325, 326), (153, 44, 298, 299), (295, 294, 339, 340), (282, 281, 326, 327), (296, 295, 340, 297), (283, 282, 327, 328), (284, 283, 328, 329), (131, 133, 303, 304), (113, 121, 306, 307), (101, 103, 309, 310), (83, 91, 312, 313), (143, 151, 300, 301), (71, 73, 315, 316), (285, 284, 329, 330), (53, 61, 318, 319), (286, 285, 330, 331), (287, 286, 331, 332), (288, 287, 332, 333), (275, 296, 297, 320), (133, 141, 302, 303), (121, 123, 305, 306), (361, 363, 407, 405), (343, 345, 389, 386), (424, 422, 447, 448), (421, 423, 470, 469), (379, 381, 425, 423), (346, 344, 387, 390), (364, 362, 406, 408), (382, 380, 424, 426), (353, 355, 399, 397), (371, 373, 417, 415), (356, 354, 398, 400), (374, 372, 416, 418), (345, 347, 391, 389), (363, 365, 409, 407), (381, 383, 427, 425), (348, 346, 390, 392), (366, 364, 408, 410), (384, 382, 426, 428), (355, 357, 401, 399), (373, 375, 419, 417), (358, 356, 400, 402), (376, 374, 418, 420), (347, 349, 393, 391), (365, 367, 411, 409), (383, 341, 385, 427), (350, 348, 392, 394), (368, 366, 410, 412), (342, 384, 428, 388), (357, 359, 403, 401), (375, 377, 421, 419), (360, 358, 402, 404), (378, 376, 420, 422), (349, 351, 395, 393), (367, 369, 413, 411), (341, 343, 386, 385), (352, 350, 394, 396), (370, 368, 412, 414), (344, 342, 388, 387), (359, 361, 405, 403), (377, 379, 423, 421), (362, 360, 404, 406), (380, 378, 422, 424), (351, 353, 397, 395), (369, 371, 415, 413), (354, 352, 396, 398), (372, 370, 414, 416), (429, 430, 450, 449, 448, 447, 446, 445, 444, 443, 442, 441, 440, 439, 438, 437, 436, 435, 434, 433, 432, 431), (402, 400, 436, 437), (410, 408, 440, 441), (387, 388, 430, 429), (418, 416, 444, 445), (396, 394, 433, 434), (426, 424, 448, 449), (404, 402, 437, 438), (412, 410, 441, 442), (390, 387, 429, 431), (420, 418, 445, 446), (398, 396, 434, 435), (428, 426, 449, 450), (406, 404, 438, 439), (414, 412, 442, 443), (392, 390, 431, 432), (422, 420, 446, 447), (400, 398, 435, 436), (388, 428, 450, 430), (408, 406, 439, 440), (416, 414, 443, 444), (394, 392, 432, 433), (466, 467, 473), (399, 401, 459, 458), (407, 409, 463, 462), (385, 386, 452, 451), (415, 417, 467, 466), (393, 395, 456, 455), (423, 425, 471, 470), (401, 403, 460, 459), (409, 411, 464, 463), (386, 389, 453, 452), (417, 419, 468, 467), (395, 397, 457, 456), (425, 427, 472, 471), (403, 405, 461, 460), (411, 413, 465, 464), (389, 391, 454, 453), (419, 421, 469, 468), (397, 399, 458, 457), (427, 385, 451, 472), (405, 407, 462, 461), (413, 415, 466, 465), (391, 393, 455, 454), (459, 460, 473), (452, 453, 473), (467, 468, 473), (460, 461, 473), (453, 454, 473), (468, 469, 473), (461, 462, 473), (454, 455, 473), (469, 470, 473), (462, 463, 473), (455, 456, 473), (470, 471, 473), (463, 464, 473), (456, 457, 473), (471, 472, 473), (464, 465, 473), (457, 458, 473), (472, 451, 473), (465, 466, 473), (458, 459, 473), (451, 452, 473)])
me_001.polygons.foreach_set('use_smooth', [True] * 573)
me_001.polygons.foreach_set('material_index', [0, 0, 0, 0, 0, 0, 0, 0, 0, 0, 0, 0, 0, 0, 0, 0, 0, 0, 0, 0, 0, 0, 0, 0, 0, 0, 0, 0, 0, 0, 0, 0, 0, 0, 0, 0, 0, 0, 0, 0, 0, 0, 0, 0, 0, 0, 0, 0, 0, 0, 0, 0, 0, 0, 0, 0, 0, 0, 0, 0, 0, 0, 0, 0, 0, 0, 0, 0, 0, 0, 0, 0, 0, 0, 0, 0, 0, 0, 0, 0, 0, 0, 0, 0, 0, 0, 0, 0, 0, 0, 0, 0, 0, 0, 0, 0, 0, 0, 0, 0, 0, 0, 0, 0, 0, 0, 0, 0, 0, 0, 0, 0, 0, 0, 0, 0, 0, 0, 0, 0, 0, 0, 0, 0, 0, 0, 0, 0, 0, 0, 0, 0, 0, 0, 0, 0, 0, 0, 0, 0, 0, 0, 0, 0, 0, 0, 0, 0, 0, 0, 0, 0, 0, 0, 0, 0, 0, 0, 0, 0, 0, 0, 0, 0, 0, 0, 0, 0, 0, 0, 0, 0, 0, 0, 0, 0, 0, 0, 0, 0, 0, 0, 0, 0, 0, 0, 0, 0, 0, 0, 0, 0, 0, 0, 0, 0, 0, 0, 0, 0, 0, 0, 0, 0, 0, 0, 0, 0, 0, 0, 0, 0, 0, 0, 0, 0, 0, 0, 0, 0, 0, 0, 0, 0, 0, 0, 0, 0, 0, 0, 0, 0, 0, 0, 0, 0, 0, 0, 0, 0, 0, 0, 0, 0, 0, 0, 0, 0, 0, 0, 0, 0, 0, 0, 0, 0, 0, 0, 0, 0, 0, 0, 0, 0, 0, 0, 0, 0, 0, 0, 0, 0, 0, 0, 0, 0, 0, 0, 0, 0, 0, 0, 0, 0, 0, 0, 0, 0, 0, 0, 0, 0, 0, 0, 0, 0, 0, 0, 0, 0, 0, 0, 0, 0, 0, 0, 0, 0, 0, 0, 0, 0, 0, 0, 0, 0, 0, 0, 0, 0, 0, 0, 0, 0, 0, 0, 0, 0, 0, 0, 0, 0, 0, 0, 0, 0, 0, 0, 0, 0, 0, 0, 0, 0, 0, 0, 0, 0, 0, 0, 0, 0, 0, 0, 0, 0, 0, 0, 0, 0, 0, 0, 0, 0, 0, 0, 0, 0, 0, 0, 0, 0, 0, 0, 0, 0, 0, 0, 0, 0, 0, 0, 0, 0, 0, 0, 0, 0, 0, 0, 0, 0, 0, 0, 0, 0, 0, 0, 0, 0, 0, 0, 0, 0, 0, 0, 0, 0, 0, 0, 0, 0, 0, 0, 0, 0, 0, 0, 0, 0, 0, 0, 0, 0, 0, 0, 0, 0, 0, 0, 0, 0, 0, 0, 0, 0, 0, 0, 0, 0, 0, 0, 0, 0, 0, 0, 0, 0, 0, 0, 0, 0, 0, 0, 0, 0, 0, 0, 0, 0, 0, 0, 1, 1, 1, 1, 1, 1, 1, 1, 1, 1, 1, 1, 1, 1, 1, 1, 1, 1, 1, 1, 1, 1, 1, 1, 1, 1, 1, 1, 1, 1, 1, 1, 1, 1, 1, 1, 1, 1, 1, 1, 1, 1, 1, 1, 1, 1, 1, 1, 1, 1, 1, 1, 1, 1, 1, 1, 1, 1, 1, 1, 1, 1, 1, 1, 1, 1, 1, 1, 1, 1, 1, 1, 1, 1, 1, 1, 1, 1, 1, 1, 1, 1, 1, 1, 1, 1, 1, 1, 1, 1, 1, 1, 1, 1, 1, 1, 1, 1, 1, 1, 1, 1, 1, 1, 1, 1, 1, 1, 1, 1, 1])
_uv = me_001.uv_layers.new(name='UVマップ')
_uv.uv.foreach_set('vector', [0.9524, 0.9525, 0.9538, 0.9877, 0.9077, 0.9902, 0.9069, 0.9551, 0.9069, 0.9551, 0.9077, 0.9902, 0.862, 0.9917, 0.8616, 0.9567, 0.8616, 0.9567, 0.862, 0.9917, 0.8166, 0.9927, 0.8164, 0.9578, 0.8164, 0.9578, 0.8166, 0.9927, 0.7713, 0.9935, 0.7712, 0.9588, 0.7712, 0.9588, 0.7713, 0.9935, 0.7261, 0.9941, 0.7261, 0.9594, 0.7261, 0.9594, 0.7261, 0.9941, 0.681, 0.9946, 0.6811, 0.96, 0.6811, 0.96, 0.681, 0.9946, 0.6359, 0.9949, 0.6361, 0.9603, 0.6361, 0.9603, 0.6359, 0.9949, 0.591, 0.9952, 0.5912, 0.9606, 0.5912, 0.9606, 0.591, 0.9952, 0.5461, 0.9952, 0.5464, 0.9607, 0.5464, 0.9607, 0.5461, 0.9952, 0.5012, 0.9952, 0.5016, 0.9608, 0.5016, 0.9608, 0.5012, 0.9952, 0.4565, 0.9951, 0.4568, 0.9606, 0.4568, 0.9606, 0.4565, 0.9951, 0.4117, 0.9948, 0.4122, 0.9605, 0.4122, 0.9605, 0.4117, 0.9948, 0.367, 0.9945, 0.3675, 0.9601, 0.3675, 0.9601, 0.367, 0.9945, 0.3224, 0.994, 0.323, 0.9597, 0.323, 0.9597, 0.3224, 0.994, 0.2778, 0.9934, 0.2785, 0.9591, 0.2785, 0.9591, 0.2778, 0.9934, 0.2333, 0.9926, 0.2341, 0.9585, 0.2341, 0.9585, 0.2333, 0.9926, 0.1889, 0.9916, 0.1898, 0.9575, 0.1898, 0.9575, 0.1889, 0.9916, 0.1446, 0.9905, 0.1455, 0.9565, 0.1455, 0.9565, 0.1446, 0.9905, 0.1004, 0.989, 0.1015, 0.9552, 0.1015, 0.9552, 0.1004, 0.989, 0.0565, 0.9869, 0.0579, 0.9538, 0.0579, 0.9538, 0.0565, 0.9869, 0.01308, 0.984, 0.01454, 0.9509, 0.9977, 0.948, 0.9999, 0.9839, 0.9538, 0.9877, 0.9524, 0.9525, 0.04742, 0.04246, 0.09295, 0.04043, 0.09305, 0.04436, 0.04761, 0.04645, 0.05928, 0.8467, 0.01499, 0.9124, 0.0174, 0.7773, 0.8524, 0.286, 0.8088, 0.2161, 0.8962, 0.217, 0.9417, 0.0828, 0.9406, 0.1486, 0.898, 0.08156, 0.8526, 0.425, 0.8085, 0.3556, 0.8958, 0.3554, 0.8538, 0.5643, 0.8091, 0.4952, 0.8967, 0.494, 0.8559, 0.7043, 0.8106, 0.6352, 0.8985, 0.6332, 0.8588, 0.8458, 0.8127, 0.7761, 0.9015, 0.7732, 0.1398, 0.0812, 0.0947, 0.0833, 0.09458, 0.07939, 0.1397, 0.0773, 0.7673, 0.7064, 0.8106, 0.6352, 0.8127, 0.7761, 0.9956, 0.9079, 0.9507, 0.9095, 0.9482, 0.8418, 0.09857, 0.222, 0.05194, 0.1534, 0.0947, 0.0833, 0.1414, 0.1495, 0.09857, 0.222, 0.0947, 0.0833, 0.8102, 0.07937, 0.766, 0.07833, 0.766, 0.0745, 0.8102, 0.07555, 0.05928, 0.8467, 0.05824, 0.9124, 0.01499, 0.9124, 0.8588, 0.8458, 0.9015, 0.7732, 0.9056, 0.9122, 0.6772, 0.07724, 0.6328, 0.07716, 0.6328, 0.07331, 0.6773, 0.07339, 0.1019, 0.9137, 0.05824, 0.9124, 0.05928, 0.8467, 0.2309, 0.147, 0.1873, 0.2192, 0.1849, 0.08013, 0.05928, 0.8467, 0.1038, 0.7782, 0.1019, 0.9137, 0.09857, 0.222, 0.1442, 0.2909, 0.1015, 0.362, 0.677, 0.03557, 0.7215, 0.03618, 0.7214, 0.04003, 0.6769, 0.03943, 0.1466, 0.8485, 0.1457, 0.9152, 0.1019, 0.9137, 0.04964, 0.08543, 0.0947, 0.0833, 0.05194, 0.1534, 0.1398, 0.0812, 0.1414, 0.1495, 0.0947, 0.0833, 0.5436, 0.07677, 0.4989, 0.07644, 0.4989, 0.07257, 0.5436, 0.0729, 0.05879, 0.4326, 0.1015, 0.362, 0.1033, 0.5012, 0.1898, 0.9159, 0.1457, 0.9152, 0.1466, 0.8485, 0.0607, 0.709, 0.1041, 0.6399, 0.1038, 0.7782, 0.05194, 0.1534, 0.01068, 0.2258, 0.004548, 0.08709, 0.3203, 0.1455, 0.2764, 0.2174, 0.2749, 0.0783, 0.1466, 0.8485, 0.1912, 0.7791, 0.1898, 0.9159, 0.1873, 0.2192, 0.2327, 0.2889, 0.1894, 0.3601, 0.06028, 0.571, 0.1033, 0.5012, 0.1041, 0.6399, 0.4094, 0.07668, 0.3646, 0.07727, 0.3646, 0.07338, 0.4094, 0.07281, 0.2346, 0.8498, 0.234, 0.9169, 0.1898, 0.9159, 0.1398, 0.0812, 0.1849, 0.08013, 0.1414, 0.1495, 0.2299, 0.07881, 0.2309, 0.147, 0.1849, 0.08013, 0.2749, 0.0783, 0.2299, 0.07881, 0.2299, 0.07492, 0.2749, 0.07441, 0.1462, 0.4309, 0.1894, 0.3601, 0.1908, 0.5001, 0.2783, 0.9173, 0.234, 0.9169, 0.2346, 0.8498, 0.1476, 0.7092, 0.1915, 0.6396, 0.1912, 0.7791, 0.05623, 0.2936, 0.09857, 0.222, 0.1015, 0.362, 0.4097, 0.1447, 0.3655, 0.2162, 0.3646, 0.07727, 0.2346, 0.8498, 0.2792, 0.7797, 0.2783, 0.9173, 0.2764, 0.2174, 0.3215, 0.2875, 0.2778, 0.3586, 0.1474, 0.5702, 0.1908, 0.5001, 0.1915, 0.6396, 0.09295, 0.04043, 0.1384, 0.0388, 0.1384, 0.04272, 0.09305, 0.04436, 0.3231, 0.8506, 0.3227, 0.9181, 0.2783, 0.9173, 0.2299, 0.07881, 0.2749, 0.0783, 0.2309, 0.147, 0.3198, 0.07742, 0.3203, 0.1455, 0.2749, 0.0783, 0.7215, 0.03618, 0.7659, 0.03682, 0.7658, 0.04066, 0.7214, 0.04003, 0.2342, 0.4295, 0.2778, 0.3586, 0.2788, 0.4992, 0.3672, 0.9181, 0.3227, 0.9181, 0.3231, 0.8506, 0.2353, 0.7095, 0.2794, 0.6394, 0.2792, 0.7797, 0.1442, 0.2909, 0.1873, 0.2192, 0.1894, 0.3601, 0.499, 0.1443, 0.4545, 0.2155, 0.4542, 0.07679, 0.3231, 0.8506, 0.3677, 0.7801, 0.3672, 0.9181, 0.3655, 0.2162, 0.4104, 0.2866, 0.3664, 0.3576, 0.2351, 0.5696, 0.2788, 0.4992, 0.2794, 0.6394, 0.1384, 0.0388, 0.1837, 0.03763, 0.1837, 0.04154, 0.1384, 0.04272, 0.4119, 0.851, 0.4118, 0.9187, 0.3672, 0.9181, 0.3198, 0.07742, 0.3646, 0.07727, 0.3203, 0.1455, 0.4094, 0.07668, 0.4097, 0.1447, 0.3646, 0.07727, 0.7659, 0.03682, 0.8102, 0.03774, 0.8101, 0.04157, 0.7658, 0.04066, 0.3225, 0.4285, 0.3664, 0.3576, 0.3672, 0.4985, 0.4564, 0.9185, 0.4118, 0.9187, 0.4119, 0.851, 0.3234, 0.7096, 0.3676, 0.6392, 0.3677, 0.7801, 0.2327, 0.2889, 0.2764, 0.2174, 0.2778, 0.3586, 0.588, 0.1443, 0.5435, 0.2152, 0.5436, 0.07677, 0.4119, 0.851, 0.4565, 0.7801, 0.4564, 0.9185, 0.4545, 0.2155, 0.4992, 0.286, 0.4551, 0.3569, 0.3232, 0.5691, 0.3672, 0.4985, 0.3676, 0.6392, 0.1837, 0.03763, 0.2288, 0.03662, 0.2289, 0.04053, 0.1837, 0.04154, 0.501, 0.851, 0.501, 0.9189, 0.4564, 0.9185, 0.4094, 0.07668, 0.4542, 0.07679, 0.4097, 0.1447, 0.4989, 0.07644, 0.499, 0.1443, 0.4542, 0.07679, 0.8102, 0.03774, 0.8544, 0.03876, 0.8543, 0.04258, 0.8101, 0.04157, 0.4111, 0.4277, 0.4551, 0.3569, 0.4557, 0.4979, 0.5457, 0.9185, 0.501, 0.9189, 0.501, 0.851, 0.412, 0.7095, 0.4562, 0.6389, 0.4565, 0.7801, 0.3215, 0.2875, 0.3655, 0.2162, 0.3664, 0.3576, 0.6769, 0.1447, 0.6323, 0.2152, 0.6328, 0.07716, 0.501, 0.851, 0.5454, 0.7798, 0.5457, 0.9185, 0.5435, 0.2152, 0.588, 0.2858, 0.5438, 0.3564, 0.4117, 0.5686, 0.4557, 0.4979, 0.4562, 0.6389, 0.04964, 0.08543, 0.004548, 0.08709, 0.004888, 0.08337, 0.04954, 0.08163, 0.5903, 0.8506, 0.5905, 0.9186, 0.5457, 0.9185, 0.4989, 0.07644, 0.5436, 0.07677, 0.499, 0.1443, 0.5882, 0.07663, 0.588, 0.1443, 0.5436, 0.07677, 0.2288, 0.03662, 0.2739, 0.03595, 0.2739, 0.03985, 0.2289, 0.04053, 0.4997, 0.4272, 0.5438, 0.3564, 0.5443, 0.4974, 0.6353, 0.9181, 0.5905, 0.9186, 0.5903, 0.8506, 0.5007, 0.7093, 0.5449, 0.6384, 0.5454, 0.7798, 0.4104, 0.2866, 0.4545, 0.2155, 0.4551, 0.3569, 0.7654, 0.1455, 0.7208, 0.2155, 0.7217, 0.078, 0.5903, 0.8506, 0.6345, 0.7791, 0.6353, 0.9181, 0.6323, 0.2152, 0.6765, 0.2857, 0.6323, 0.3561, 0.5003, 0.5681, 0.5443, 0.4974, 0.5449, 0.6384, 0.8542, 0.08005, 0.8102, 0.07937, 0.8102, 0.07555, 0.8543, 0.07625, 0.6797, 0.8498, 0.6802, 0.9179, 0.6353, 0.9181, 0.5882, 0.07663, 0.6328, 0.07716, 0.588, 0.1443, 0.6772, 0.07724, 0.6769, 0.1447, 0.6328, 0.07716, 0.8544, 0.03876, 0.8984, 0.04009, 0.8983, 0.04388, 0.8543, 0.04258, 0.5883, 0.4267, 0.6323, 0.3561, 0.6328, 0.4968, 0.7251, 0.917, 0.6802, 0.9179, 0.6797, 0.8498, 0.5896, 0.7087, 0.6336, 0.6377, 0.6345, 0.7791, 0.4992, 0.286, 0.5435, 0.2152, 0.5438, 0.3564, 0.8533, 0.1468, 0.8088, 0.2161, 0.8102, 0.07937, 0.6797, 0.8498, 0.7237, 0.7779, 0.7251, 0.917, 0.7208, 0.2155, 0.7647, 0.2858, 0.7206, 0.3558, 0.5889, 0.5675, 0.6328, 0.4968, 0.6336, 0.6377, 0.7217, 0.078, 0.6772, 0.07724, 0.6773, 0.07339, 0.7217, 0.07416, 0.7692, 0.8483, 0.7701, 0.9165, 0.7251, 0.917, 0.6772, 0.07724, 0.7217, 0.078, 0.6769, 0.1447, 0.766, 0.07833, 0.7654, 0.1455, 0.7217, 0.078, 0.5882, 0.07663, 0.5436, 0.07677, 0.5436, 0.0729, 0.5882, 0.07277, 0.6767, 0.4262, 0.7206, 0.3558, 0.7211, 0.4961, 0.8151, 0.9152, 0.7701, 0.9165, 0.7692, 0.8483, 0.9406, 0.1486, 0.8962, 0.217, 0.898, 0.08156, 0.588, 0.2858, 0.6323, 0.2152, 0.6323, 0.3561, 0.6765, 0.2857, 0.7208, 0.2155, 0.7206, 0.3558, 0.6785, 0.7078, 0.7222, 0.6366, 0.7237, 0.7779, 0.8088, 0.2161, 0.8524, 0.286, 0.8085, 0.3556, 0.6774, 0.5668, 0.7211, 0.4961, 0.7222, 0.6366, 0.2739, 0.03595, 0.3189, 0.03535, 0.3189, 0.03924, 0.2739, 0.03985, 0.8588, 0.8458, 0.8603, 0.9142, 0.8151, 0.9152, 0.766, 0.07833, 0.8102, 0.07937, 0.7654, 0.1455, 0.8542, 0.08005, 0.8533, 0.1468, 0.8102, 0.07937, 0.4542, 0.07679, 0.4094, 0.07668, 0.4094, 0.07281, 0.4542, 0.07292, 0.9417, 0.0828, 0.9849, 0.08282, 0.9406, 0.1486, 0.05623, 0.2936, 0.01399, 0.3644, 0.01068, 0.2258, 0.05879, 0.4326, 0.01614, 0.5026, 0.01399, 0.3644, 0.06028, 0.571, 0.01731, 0.6403, 0.01614, 0.5026, 0.0607, 0.709, 0.0174, 0.7773, 0.01731, 0.6403, 0.9482, 0.8418, 0.9507, 0.9095, 0.9056, 0.9122, 0.7649, 0.4257, 0.8085, 0.3556, 0.8091, 0.4952, 0.7692, 0.8483, 0.8127, 0.7761, 0.8151, 0.9152, 0.7647, 0.2858, 0.8088, 0.2161, 0.8085, 0.3556, 0.8542, 0.08005, 0.898, 0.08156, 0.8533, 0.1468, 0.04964, 0.08543, 0.05194, 0.1534, 0.004548, 0.08709, 0.7658, 0.5657, 0.8091, 0.4952, 0.8106, 0.6352, 0.9056, 0.9122, 0.8603, 0.9142, 0.8588, 0.8458, 0.0607, 0.709, 0.1038, 0.7782, 0.0174, 0.7773, 0.9392, 0.2863, 0.8958, 0.3554, 0.8962, 0.217, 0.9397, 0.4242, 0.8967, 0.494, 0.8958, 0.3554, 0.9412, 0.5626, 0.8985, 0.6332, 0.8967, 0.494, 0.9438, 0.7016, 0.9015, 0.7732, 0.8985, 0.6332, 0.9825, 0.218, 0.9406, 0.1486, 0.9849, 0.08282, 0.7692, 0.8483, 0.7237, 0.7779, 0.8127, 0.7761, 0.05623, 0.2936, 0.01068, 0.2258, 0.09857, 0.222, 0.06028, 0.571, 0.01614, 0.5026, 0.1033, 0.5012, 0.1041, 0.6399, 0.1476, 0.7092, 0.1038, 0.7782, 0.1442, 0.2909, 0.09857, 0.222, 0.1873, 0.2192, 0.0607, 0.709, 0.01731, 0.6403, 0.1041, 0.6399, 0.1474, 0.5702, 0.1033, 0.5012, 0.1908, 0.5001, 0.1466, 0.8485, 0.1038, 0.7782, 0.1912, 0.7791, 0.05879, 0.4326, 0.01399, 0.3644, 0.1015, 0.362, 0.2327, 0.2889, 0.1873, 0.2192, 0.2764, 0.2174, 0.1476, 0.7092, 0.1041, 0.6399, 0.1915, 0.6396, 0.2351, 0.5696, 0.1908, 0.5001, 0.2788, 0.4992, 0.2346, 0.8498, 0.1912, 0.7791, 0.2792, 0.7797, 0.1462, 0.4309, 0.1015, 0.362, 0.1894, 0.3601, 0.3215, 0.2875, 0.2764, 0.2174, 0.3655, 0.2162, 0.2353, 0.7095, 0.1915, 0.6396, 0.2794, 0.6394, 0.3232, 0.5691, 0.2788, 0.4992, 0.3672, 0.4985, 0.3231, 0.8506, 0.2792, 0.7797, 0.3677, 0.7801, 0.2342, 0.4295, 0.1894, 0.3601, 0.2778, 0.3586, 0.4104, 0.2866, 0.3655, 0.2162, 0.4545, 0.2155, 0.3234, 0.7096, 0.2794, 0.6394, 0.3676, 0.6392, 0.4117, 0.5686, 0.3672, 0.4985, 0.4557, 0.4979, 0.4119, 0.851, 0.3677, 0.7801, 0.4565, 0.7801, 0.3225, 0.4285, 0.2778, 0.3586, 0.3664, 0.3576, 0.4992, 0.286, 0.4545, 0.2155, 0.5435, 0.2152, 0.412, 0.7095, 0.3676, 0.6392, 0.4562, 0.6389, 0.5003, 0.5681, 0.4557, 0.4979, 0.5443, 0.4974, 0.501, 0.851, 0.4565, 0.7801, 0.5454, 0.7798, 0.4111, 0.4277, 0.3664, 0.3576, 0.4551, 0.3569, 0.588, 0.2858, 0.5435, 0.2152, 0.6323, 0.2152, 0.5007, 0.7093, 0.4562, 0.6389, 0.5449, 0.6384, 0.5889, 0.5675, 0.5443, 0.4974, 0.6328, 0.4968, 0.5903, 0.8506, 0.5454, 0.7798, 0.6345, 0.7791, 0.4997, 0.4272, 0.4551, 0.3569, 0.5438, 0.3564, 0.6765, 0.2857, 0.6323, 0.2152, 0.7208, 0.2155, 0.5896, 0.7087, 0.5449, 0.6384, 0.6336, 0.6377, 0.6774, 0.5668, 0.6328, 0.4968, 0.7211, 0.4961, 0.5883, 0.4267, 0.5438, 0.3564, 0.6323, 0.3561, 0.6767, 0.4262, 0.6323, 0.3561, 0.7206, 0.3558, 0.6797, 0.8498, 0.6345, 0.7791, 0.7237, 0.7779, 0.7647, 0.2858, 0.7208, 0.2155, 0.8088, 0.2161, 0.6785, 0.7078, 0.6336, 0.6377, 0.7222, 0.6366, 0.01399, 0.3644, 0.05623, 0.2936, 0.1015, 0.362, 0.01614, 0.5026, 0.05879, 0.4326, 0.1033, 0.5012, 0.01731, 0.6403, 0.06028, 0.571, 0.1041, 0.6399, 0.9956, 0.9079, 0.9482, 0.8418, 0.9894, 0.7693, 0.7658, 0.5657, 0.7211, 0.4961, 0.8091, 0.4952, 0.7649, 0.4257, 0.7206, 0.3558, 0.8085, 0.3556, 0.7673, 0.7064, 0.7222, 0.6366, 0.8106, 0.6352, 0.3655, 0.2162, 0.4097, 0.1447, 0.4545, 0.2155, 0.4562, 0.6389, 0.5007, 0.7093, 0.4565, 0.7801, 0.5435, 0.2152, 0.499, 0.1443, 0.5436, 0.07677, 0.3677, 0.7801, 0.412, 0.7095, 0.4565, 0.7801, 0.5454, 0.7798, 0.5903, 0.8506, 0.5457, 0.9185, 0.5449, 0.6384, 0.5889, 0.5675, 0.6336, 0.6377, 0.6328, 0.4968, 0.6774, 0.5668, 0.6336, 0.6377, 0.6328, 0.4968, 0.6767, 0.4262, 0.7211, 0.4961, 0.4545, 0.2155, 0.499, 0.1443, 0.5435, 0.2152, 0.5449, 0.6384, 0.5896, 0.7087, 0.5454, 0.7798, 0.6323, 0.2152, 0.588, 0.1443, 0.6328, 0.07716, 0.4565, 0.7801, 0.5007, 0.7093, 0.5454, 0.7798, 0.6345, 0.7791, 0.6797, 0.8498, 0.6353, 0.9181, 0.6336, 0.6377, 0.6774, 0.5668, 0.7222, 0.6366, 0.7211, 0.4961, 0.7658, 0.5657, 0.7222, 0.6366, 0.7211, 0.4961, 0.7649, 0.4257, 0.8091, 0.4952, 0.8085, 0.3556, 0.8526, 0.425, 0.8091, 0.4952, 0.8085, 0.3556, 0.8524, 0.286, 0.8958, 0.3554, 0.7206, 0.3558, 0.7649, 0.4257, 0.7211, 0.4961, 0.7206, 0.3558, 0.7647, 0.2858, 0.8085, 0.3556, 0.5435, 0.2152, 0.588, 0.1443, 0.6323, 0.2152, 0.6336, 0.6377, 0.6785, 0.7078, 0.6345, 0.7791, 0.7208, 0.2155, 0.6769, 0.1447, 0.7217, 0.078, 0.5454, 0.7798, 0.5896, 0.7087, 0.6345, 0.7791, 0.7237, 0.7779, 0.7692, 0.8483, 0.7251, 0.917, 0.7222, 0.6366, 0.7658, 0.5657, 0.8106, 0.6352, 0.8091, 0.4952, 0.8538, 0.5643, 0.8106, 0.6352, 0.8091, 0.4952, 0.8526, 0.425, 0.8967, 0.494, 0.6323, 0.2152, 0.6769, 0.1447, 0.7208, 0.2155, 0.7222, 0.6366, 0.7673, 0.7064, 0.7237, 0.7779, 0.8088, 0.2161, 0.7654, 0.1455, 0.8102, 0.07937, 0.6345, 0.7791, 0.6785, 0.7078, 0.7237, 0.7779, 0.8106, 0.6352, 0.8559, 0.7043, 0.8127, 0.7761, 0.8106, 0.6352, 0.8538, 0.5643, 0.8985, 0.6332, 0.7208, 0.2155, 0.7654, 0.1455, 0.8088, 0.2161, 0.8962, 0.217, 0.8533, 0.1468, 0.898, 0.08156, 0.9015, 0.7732, 0.9482, 0.8418, 0.9056, 0.9122, 0.9825, 0.218, 0.9392, 0.2863, 0.8962, 0.217, 0.9894, 0.7693, 0.9482, 0.8418, 0.9015, 0.7732, 0.8127, 0.7761, 0.8559, 0.7043, 0.9015, 0.7732, 0.9438, 0.7016, 0.9894, 0.7693, 0.9015, 0.7732, 0.8127, 0.7761, 0.8588, 0.8458, 0.8151, 0.9152, 0.9412, 0.5626, 0.986, 0.6307, 0.8985, 0.6332, 0.8985, 0.6332, 0.8538, 0.5643, 0.8967, 0.494, 0.9397, 0.4242, 0.9838, 0.4926, 0.8967, 0.494, 0.8967, 0.494, 0.8526, 0.425, 0.8958, 0.3554, 0.9392, 0.2863, 0.9826, 0.3549, 0.8958, 0.3554, 0.8958, 0.3554, 0.8524, 0.286, 0.8962, 0.217, 0.9406, 0.1486, 0.9825, 0.218, 0.8962, 0.217, 0.9826, 0.3549, 0.9392, 0.2863, 0.9825, 0.218, 0.9826, 0.3549, 0.9397, 0.4242, 0.8958, 0.3554, 0.9838, 0.4926, 0.9397, 0.4242, 0.9826, 0.3549, 0.9838, 0.4926, 0.9412, 0.5626, 0.8967, 0.494, 0.1015, 0.362, 0.1462, 0.4309, 0.1033, 0.5012, 0.1015, 0.362, 0.1442, 0.2909, 0.1894, 0.3601, 0.986, 0.6307, 0.9412, 0.5626, 0.9838, 0.4926, 0.7237, 0.7779, 0.7673, 0.7064, 0.8127, 0.7761, 0.1033, 0.5012, 0.1474, 0.5702, 0.1041, 0.6399, 0.1033, 0.5012, 0.1462, 0.4309, 0.1908, 0.5001, 0.1894, 0.3601, 0.2342, 0.4295, 0.1908, 0.5001, 0.1894, 0.3601, 0.2327, 0.2889, 0.2778, 0.3586, 0.9894, 0.7693, 0.9438, 0.7016, 0.986, 0.6307, 0.9015, 0.7732, 0.8559, 0.7043, 0.8985, 0.6332, 0.1038, 0.7782, 0.1466, 0.8485, 0.1019, 0.9137, 0.1041, 0.6399, 0.1474, 0.5702, 0.1915, 0.6396, 0.1908, 0.5001, 0.2351, 0.5696, 0.1915, 0.6396, 0.1908, 0.5001, 0.2342, 0.4295, 0.2788, 0.4992, 0.2778, 0.3586, 0.3225, 0.4285, 0.2788, 0.4992, 0.2778, 0.3586, 0.3215, 0.2875, 0.3664, 0.3576, 0.01068, 0.2258, 0.05194, 0.1534, 0.09857, 0.222, 0.8088, 0.2161, 0.8533, 0.1468, 0.8962, 0.217, 0.1873, 0.2192, 0.1414, 0.1495, 0.1849, 0.08013, 0.1038, 0.7782, 0.05928, 0.8467, 0.0174, 0.7773, 0.1912, 0.7791, 0.2346, 0.8498, 0.1898, 0.9159, 0.1915, 0.6396, 0.2351, 0.5696, 0.2794, 0.6394, 0.2788, 0.4992, 0.3232, 0.5691, 0.2794, 0.6394, 0.2788, 0.4992, 0.3225, 0.4285, 0.3672, 0.4985, 0.3664, 0.3576, 0.4111, 0.4277, 0.3672, 0.4985, 0.3664, 0.3576, 0.4104, 0.2866, 0.4551, 0.3569, 0.09857, 0.222, 0.1414, 0.1495, 0.1873, 0.2192, 0.1915, 0.6396, 0.2353, 0.7095, 0.1912, 0.7791, 0.2764, 0.2174, 0.2309, 0.147, 0.2749, 0.0783, 0.1038, 0.7782, 0.1476, 0.7092, 0.1912, 0.7791, 0.2792, 0.7797, 0.3231, 0.8506, 0.2783, 0.9173, 0.2794, 0.6394, 0.3232, 0.5691, 0.3676, 0.6392, 0.3672, 0.4985, 0.4117, 0.5686, 0.3676, 0.6392, 0.3672, 0.4985, 0.4111, 0.4277, 0.4557, 0.4979, 0.4551, 0.3569, 0.4997, 0.4272, 0.4557, 0.4979, 0.4551, 0.3569, 0.4992, 0.286, 0.5438, 0.3564, 0.1873, 0.2192, 0.2309, 0.147, 0.2764, 0.2174, 0.2794, 0.6394, 0.3234, 0.7096, 0.2792, 0.7797, 0.3655, 0.2162, 0.3203, 0.1455, 0.3646, 0.07727, 0.1912, 0.7791, 0.2353, 0.7095, 0.2792, 0.7797, 0.3677, 0.7801, 0.4119, 0.851, 0.3672, 0.9181, 0.3676, 0.6392, 0.4117, 0.5686, 0.4562, 0.6389, 0.4557, 0.4979, 0.5003, 0.5681, 0.4562, 0.6389, 0.4557, 0.4979, 0.4997, 0.4272, 0.5443, 0.4974, 0.5438, 0.3564, 0.5883, 0.4267, 0.5443, 0.4974, 0.5438, 0.3564, 0.588, 0.2858, 0.6323, 0.3561, 0.2764, 0.2174, 0.3203, 0.1455, 0.3655, 0.2162, 0.3676, 0.6392, 0.412, 0.7095, 0.3677, 0.7801, 0.4545, 0.2155, 0.4097, 0.1447, 0.4542, 0.07679, 0.2792, 0.7797, 0.3234, 0.7096, 0.3677, 0.7801, 0.4565, 0.7801, 0.501, 0.851, 0.4564, 0.9185, 0.4562, 0.6389, 0.5003, 0.5681, 0.5449, 0.6384, 0.5443, 0.4974, 0.5889, 0.5675, 0.5449, 0.6384, 0.5443, 0.4974, 0.5883, 0.4267, 0.6328, 0.4968, 0.6323, 0.3561, 0.6767, 0.4262, 0.6328, 0.4968, 0.6323, 0.3561, 0.6765, 0.2857, 0.7206, 0.3558, 0.986, 0.6307, 0.9438, 0.7016, 0.8985, 0.6332, 0.4118, 0.9187, 0.4564, 0.9185, 0.4563, 0.9224, 0.4117, 0.9225, 0.2783, 0.9173, 0.3227, 0.9181, 0.3227, 0.9219, 0.2783, 0.9211, 0.1457, 0.9152, 0.1898, 0.9159, 0.1897, 0.9197, 0.1457, 0.919, 0.2785, 0.9591, 0.2341, 0.9585, 0.2341, 0.9546, 0.2785, 0.9553, 0.8616, 0.9567, 0.8164, 0.9578, 0.8163, 0.9539, 0.8616, 0.9527, 0.2341, 0.9585, 0.1898, 0.9575, 0.1898, 0.9537, 0.2341, 0.9546, 0.8164, 0.9578, 0.7712, 0.9588, 0.7711, 0.9548, 0.8163, 0.9539, 0.1898, 0.9575, 0.1455, 0.9565, 0.1456, 0.9527, 0.1898, 0.9537, 0.7712, 0.9588, 0.7261, 0.9594, 0.7261, 0.9555, 0.7711, 0.9548, 0.1455, 0.9565, 0.1015, 0.9552, 0.1016, 0.9514, 0.1456, 0.9527, 0.8603, 0.9142, 0.9056, 0.9122, 0.9057, 0.9161, 0.8604, 0.9181, 0.7261, 0.9594, 0.6811, 0.96, 0.681, 0.9561, 0.7261, 0.9555, 0.05824, 0.9124, 0.1019, 0.9137, 0.1018, 0.9175, 0.05819, 0.9163, 0.7251, 0.917, 0.7701, 0.9165, 0.7701, 0.9204, 0.7251, 0.9209, 0.5905, 0.9186, 0.6353, 0.9181, 0.6353, 0.9219, 0.5905, 0.9225, 0.4564, 0.9185, 0.501, 0.9189, 0.501, 0.9227, 0.4563, 0.9224, 0.1015, 0.9552, 0.0579, 0.9538, 0.05802, 0.9502, 0.1016, 0.9514, 0.3227, 0.9181, 0.3672, 0.9181, 0.3672, 0.922, 0.3227, 0.9219, 0.1898, 0.9159, 0.234, 0.9169, 0.2339, 0.9208, 0.1897, 0.9197, 0.6811, 0.96, 0.6361, 0.9603, 0.6361, 0.9564, 0.681, 0.9561, 0.0579, 0.9538, 0.01454, 0.9509, 0.01511, 0.9474, 0.05802, 0.9502, 0.6361, 0.9603, 0.5912, 0.9606, 0.5912, 0.9567, 0.6361, 0.9564, 0.9953, 0.9116, 0.9969, 0.944, 0.9523, 0.9485, 0.9508, 0.9133, 0.05819, 0.9163, 0.05802, 0.9502, 0.01511, 0.9474, 0.01545, 0.9163, 0.1018, 0.9175, 0.1016, 0.9514, 0.05802, 0.9502, 0.05819, 0.9163, 0.1457, 0.919, 0.1456, 0.9527, 0.1016, 0.9514, 0.1018, 0.9175, 0.1897, 0.9197, 0.1898, 0.9537, 0.1456, 0.9527, 0.1457, 0.919, 0.2339, 0.9208, 0.2341, 0.9546, 0.1898, 0.9537, 0.1897, 0.9197, 0.2783, 0.9211, 0.2785, 0.9553, 0.2341, 0.9546, 0.2339, 0.9208, 0.3227, 0.9219, 0.323, 0.9559, 0.2785, 0.9553, 0.2783, 0.9211, 0.3672, 0.922, 0.3676, 0.9562, 0.323, 0.9559, 0.3227, 0.9219, 0.4117, 0.9225, 0.4122, 0.9566, 0.3676, 0.9562, 0.3672, 0.922, 0.4563, 0.9224, 0.4569, 0.9567, 0.4122, 0.9566, 0.4117, 0.9225, 0.501, 0.9227, 0.5016, 0.9569, 0.4569, 0.9567, 0.4563, 0.9224, 0.5458, 0.9224, 0.5464, 0.9568, 0.5016, 0.9569, 0.501, 0.9227, 0.5905, 0.9225, 0.5912, 0.9567, 0.5464, 0.9568, 0.5458, 0.9224, 0.6353, 0.9219, 0.6361, 0.9564, 0.5912, 0.9567, 0.5905, 0.9225, 0.6802, 0.9218, 0.681, 0.9561, 0.6361, 0.9564, 0.6353, 0.9219, 0.7251, 0.9209, 0.7261, 0.9555, 0.681, 0.9561, 0.6802, 0.9218, 0.7701, 0.9204, 0.7711, 0.9548, 0.7261, 0.9555, 0.7251, 0.9209, 0.8152, 0.9192, 0.8163, 0.9539, 0.7711, 0.9548, 0.7701, 0.9204, 0.8604, 0.9181, 0.8616, 0.9527, 0.8163, 0.9539, 0.8152, 0.9192, 0.9057, 0.9161, 0.9068, 0.9511, 0.8616, 0.9527, 0.8604, 0.9181, 0.9508, 0.9133, 0.9523, 0.9485, 0.9068, 0.9511, 0.9057, 0.9161, 0.9069, 0.9551, 0.8616, 0.9567, 0.8616, 0.9527, 0.9068, 0.9511, 0.5457, 0.9185, 0.5905, 0.9186, 0.5905, 0.9225, 0.5458, 0.9224, 0.6802, 0.9179, 0.7251, 0.917, 0.7251, 0.9209, 0.6802, 0.9218, 0.01499, 0.9124, 0.05824, 0.9124, 0.05819, 0.9163, 0.01545, 0.9163, 0.323, 0.9597, 0.2785, 0.9591, 0.2785, 0.9553, 0.323, 0.9559, 0.8151, 0.9152, 0.8603, 0.9142, 0.8604, 0.9181, 0.8152, 0.9192, 0.9524, 0.9525, 0.9069, 0.9551, 0.9068, 0.9511, 0.9523, 0.9485, 0.3675, 0.9601, 0.323, 0.9597, 0.323, 0.9559, 0.3676, 0.9562, 0.4122, 0.9605, 0.3675, 0.9601, 0.3676, 0.9562, 0.4122, 0.9566, 0.4568, 0.9606, 0.4122, 0.9605, 0.4122, 0.9566, 0.4569, 0.9567, 0.1019, 0.9137, 0.1457, 0.9152, 0.1457, 0.919, 0.1018, 0.9175, 0.9056, 0.9122, 0.9507, 0.9095, 0.9508, 0.9133, 0.9057, 0.9161, 0.234, 0.9169, 0.2783, 0.9173, 0.2783, 0.9211, 0.2339, 0.9208, 0.3672, 0.9181, 0.4118, 0.9187, 0.4117, 0.9225, 0.3672, 0.922, 0.5016, 0.9608, 0.4568, 0.9606, 0.4569, 0.9567, 0.5016, 0.9569, 0.501, 0.9189, 0.5457, 0.9185, 0.5458, 0.9224, 0.501, 0.9227, 0.6353, 0.9181, 0.6802, 0.9179, 0.6802, 0.9218, 0.6353, 0.9219, 0.7701, 0.9165, 0.8151, 0.9152, 0.8152, 0.9192, 0.7701, 0.9204, 0.5464, 0.9607, 0.5016, 0.9608, 0.5016, 0.9569, 0.5464, 0.9568, 0.9507, 0.9095, 0.9956, 0.9079, 0.9953, 0.9116, 0.9508, 0.9133, 0.5912, 0.9606, 0.5464, 0.9607, 0.5464, 0.9568, 0.5912, 0.9567, 0.9977, 0.948, 0.9524, 0.9525, 0.9523, 0.9485, 0.9969, 0.944, 0.9434, 0.008338, 0.942, 0.0414, 0.8984, 0.04009, 0.8995, 0.00631, 0.8995, 0.00631, 0.8984, 0.04009, 0.8544, 0.03876, 0.8553, 0.004779, 0.8553, 0.004779, 0.8544, 0.03876, 0.8102, 0.03774, 0.811, 0.003629, 0.811, 0.003629, 0.8102, 0.03774, 0.7659, 0.03682, 0.7666, 0.002656, 0.7666, 0.002656, 0.7659, 0.03682, 0.7215, 0.03618, 0.7221, 0.001926, 0.7221, 0.001926, 0.7215, 0.03618, 0.677, 0.03557, 0.6775, 0.001292, 0.6775, 0.001292, 0.677, 0.03557, 0.6324, 0.03521, 0.6329, 0.000849, 0.6329, 0.000849, 0.6324, 0.03521, 0.5878, 0.03485, 0.5882, 0.0004692, 0.5882, 0.0004692, 0.5878, 0.03485, 0.5431, 0.0347, 0.5435, 0.000259, 0.5435, 0.000259, 0.5431, 0.0347, 0.4984, 0.03456, 0.4987, 9.975e-05, 0.4987, 9.975e-05, 0.4984, 0.03456, 0.4536, 0.03463, 0.4539, 0.000106, 0.4539, 0.000106, 0.4536, 0.03463, 0.4088, 0.03471, 0.409, 0.0001665, 0.409, 0.0001665, 0.4088, 0.03471, 0.3639, 0.03502, 0.364, 0.0004032, 0.364, 0.0004032, 0.3639, 0.03502, 0.3189, 0.03535, 0.319, 0.0007126, 0.319, 0.0007126, 0.3189, 0.03535, 0.2739, 0.03595, 0.2739, 0.001225, 0.2739, 0.001225, 0.2739, 0.03595, 0.2288, 0.03662, 0.2287, 0.001849, 0.2287, 0.001849, 0.2288, 0.03662, 0.1837, 0.03763, 0.1834, 0.002725, 0.1834, 0.002725, 0.1837, 0.03763, 0.1384, 0.0388, 0.138, 0.003782, 0.138, 0.003782, 0.1384, 0.0388, 0.09295, 0.04043, 0.0923, 0.005224, 0.0923, 0.005224, 0.09295, 0.04043, 0.04742, 0.04246, 0.04625, 0.007321, 0.04625, 0.007321, 0.04742, 0.04246, 0.002339, 0.04704, 9.975e-05, 0.01116, 0.9868, 0.01123, 0.9854, 0.04435, 0.942, 0.0414, 0.9434, 0.008338, 0.9848, 0.04788, 0.9845, 0.07896, 0.9417, 0.07898, 0.9419, 0.04508, 0.04761, 0.04645, 0.04954, 0.08163, 0.004888, 0.08337, 0.003091, 0.05102, 0.09305, 0.04436, 0.09458, 0.07939, 0.04954, 0.08163, 0.04761, 0.04645, 0.1384, 0.04272, 0.1397, 0.0773, 0.09458, 0.07939, 0.09305, 0.04436, 0.1837, 0.04154, 0.1849, 0.07622, 0.1397, 0.0773, 0.1384, 0.04272, 0.2289, 0.04053, 0.2299, 0.07492, 0.1849, 0.07622, 0.1837, 0.04154, 0.2739, 0.03985, 0.2749, 0.07441, 0.2299, 0.07492, 0.2289, 0.04053, 0.3189, 0.03924, 0.3198, 0.07354, 0.2749, 0.07441, 0.2739, 0.03985, 0.3639, 0.03891, 0.3646, 0.07338, 0.3198, 0.07354, 0.3189, 0.03924, 0.4088, 0.03859, 0.4094, 0.07281, 0.3646, 0.07338, 0.3639, 0.03891, 0.4536, 0.03851, 0.4542, 0.07292, 0.4094, 0.07281, 0.4088, 0.03859, 0.4984, 0.03843, 0.4989, 0.07257, 0.4542, 0.07292, 0.4536, 0.03851, 0.5431, 0.03857, 0.5436, 0.0729, 0.4989, 0.07257, 0.4984, 0.03843, 0.5878, 0.03871, 0.5882, 0.07277, 0.5436, 0.0729, 0.5431, 0.03857, 0.6324, 0.03906, 0.6328, 0.07331, 0.5882, 0.07277, 0.5878, 0.03871, 0.6769, 0.03943, 0.6773, 0.07339, 0.6328, 0.07331, 0.6324, 0.03906, 0.7214, 0.04003, 0.7217, 0.07416, 0.6773, 0.07339, 0.6769, 0.03943, 0.7658, 0.04066, 0.766, 0.0745, 0.7217, 0.07416, 0.7214, 0.04003, 0.8101, 0.04157, 0.8102, 0.07555, 0.766, 0.0745, 0.7658, 0.04066, 0.8543, 0.04258, 0.8543, 0.07625, 0.8102, 0.07555, 0.8101, 0.04157, 0.8983, 0.04388, 0.8981, 0.07777, 0.8543, 0.07625, 0.8543, 0.04258, 0.9419, 0.04508, 0.9417, 0.07898, 0.8981, 0.07777, 0.8983, 0.04388, 0.9417, 0.0828, 0.898, 0.08156, 0.8981, 0.07777, 0.9417, 0.07898, 0.6324, 0.03521, 0.677, 0.03557, 0.6769, 0.03943, 0.6324, 0.03906, 0.9849, 0.08282, 0.9417, 0.0828, 0.9417, 0.07898, 0.9845, 0.07896, 0.002339, 0.04704, 0.04742, 0.04246, 0.04761, 0.04645, 0.003091, 0.05102, 0.5878, 0.03485, 0.6324, 0.03521, 0.6324, 0.03906, 0.5878, 0.03871, 0.942, 0.0414, 0.9854, 0.04435, 0.9848, 0.04788, 0.9419, 0.04508, 0.5431, 0.0347, 0.5878, 0.03485, 0.5878, 0.03871, 0.5431, 0.03857, 0.4984, 0.03456, 0.5431, 0.0347, 0.5431, 0.03857, 0.4984, 0.03843, 0.2299, 0.07881, 0.1849, 0.08013, 0.1849, 0.07622, 0.2299, 0.07492, 0.3646, 0.07727, 0.3198, 0.07742, 0.3198, 0.07354, 0.3646, 0.07338, 0.4989, 0.07644, 0.4542, 0.07679, 0.4542, 0.07292, 0.4989, 0.07257, 0.6328, 0.07716, 0.5882, 0.07663, 0.5882, 0.07277, 0.6328, 0.07331, 0.0947, 0.0833, 0.04964, 0.08543, 0.04954, 0.08163, 0.09458, 0.07939, 0.766, 0.07833, 0.7217, 0.078, 0.7217, 0.07416, 0.766, 0.0745, 0.4536, 0.03463, 0.4984, 0.03456, 0.4984, 0.03843, 0.4536, 0.03851, 0.898, 0.08156, 0.8542, 0.08005, 0.8543, 0.07625, 0.8981, 0.07777, 0.4088, 0.03471, 0.4536, 0.03463, 0.4536, 0.03851, 0.4088, 0.03859, 0.3639, 0.03502, 0.4088, 0.03471, 0.4088, 0.03859, 0.3639, 0.03891, 0.3189, 0.03535, 0.3639, 0.03502, 0.3639, 0.03891, 0.3189, 0.03924, 0.8984, 0.04009, 0.942, 0.0414, 0.9419, 0.04508, 0.8983, 0.04388, 0.1849, 0.08013, 0.1398, 0.0812, 0.1397, 0.0773, 0.1849, 0.07622, 0.3198, 0.07742, 0.2749, 0.0783, 0.2749, 0.07441, 0.3198, 0.07354, 0.3428, 0.8433, 0.3363, 0.7882, 0.3426, 0.7882, 0.3488, 0.8411, 0.6482, 0.8433, 0.6294, 0.8939, 0.6242, 0.8897, 0.6422, 0.8411, 0.3162, 0.8793, 0.2907, 0.9258, 0.2777, 0.9113, 0.3004, 0.8702, 0.559, 0.6173, 0.5956, 0.6462, 0.5905, 0.6535, 0.5558, 0.6261, 0.5997, 0.6404, 0.6294, 0.6825, 0.6241, 0.6866, 0.5956, 0.6462, 0.2596, 0.6263, 0.2961, 0.6642, 0.2912, 0.6695, 0.256, 0.6331, 0.01385, 0.8848, 0.0001472, 0.8292, 0.006598, 0.8281, 0.01977, 0.8814, 0.336, 0.8271, 0.3221, 0.8828, 0.3162, 0.8793, 0.3295, 0.8259, 0.4728, 0.9817, 0.4294, 0.966, 0.432, 0.9591, 0.4738, 0.9741, 0.4294, 0.6103, 0.4728, 0.5947, 0.4737, 0.6023, 0.4319, 0.6173, 0.04046, 0.6666, 0.07674, 0.6284, 0.08027, 0.6353, 0.04536, 0.672, 0.2149, 0.9908, 0.168, 0.9999, 0.1679, 0.9918, 0.2132, 0.9831, 0.6294, 0.8939, 0.5997, 0.9359, 0.5957, 0.9301, 0.6242, 0.8897, 0.3363, 0.7882, 0.3428, 0.7331, 0.3487, 0.7353, 0.3426, 0.7882, 0.6294, 0.6825, 0.6482, 0.7331, 0.6422, 0.7352, 0.6241, 0.6866, 0.2156, 0.6024, 0.2596, 0.6263, 0.256, 0.6331, 0.2138, 0.6102, 0.04018, 0.9332, 0.01385, 0.8848, 0.01977, 0.8814, 0.04505, 0.9278, 0.336, 0.7689, 0.336, 0.8271, 0.3295, 0.8259, 0.3296, 0.77, 0.4294, 0.966, 0.3913, 0.9359, 0.3954, 0.9302, 0.432, 0.9591, 0.4728, 0.5947, 0.5181, 0.5947, 0.5172, 0.6022, 0.4737, 0.6023, 0.01398, 0.7154, 0.04046, 0.6666, 0.04536, 0.672, 0.01989, 0.7189, 0.2584, 0.9681, 0.2149, 0.9908, 0.2132, 0.9831, 0.2551, 0.9612, 0.5997, 0.9359, 0.5616, 0.966, 0.559, 0.959, 0.5957, 0.9301, 0.3428, 0.7331, 0.3616, 0.6825, 0.3668, 0.6867, 0.3487, 0.7353, 0.6482, 0.7331, 0.6547, 0.7882, 0.6484, 0.7881, 0.6422, 0.7352, 0.1679, 0.5947, 0.2156, 0.6024, 0.2138, 0.6102, 0.1679, 0.6028, 0.07684, 0.9703, 0.04018, 0.9332, 0.04505, 0.9278, 0.08027, 0.9634, 0.3224, 0.7131, 0.336, 0.7689, 0.3296, 0.77, 0.3164, 0.7164, 0.3913, 0.9359, 0.3616, 0.8939, 0.3669, 0.8898, 0.3954, 0.9302, 0.5181, 0.5947, 0.5616, 0.6103, 0.559, 0.6173, 0.5172, 0.6022, 0.000147, 0.7711, 0.01398, 0.7154, 0.01989, 0.7189, 0.006597, 0.7723, 0.2955, 0.9312, 0.2584, 0.9681, 0.2551, 0.9612, 0.2907, 0.9258, 0.5616, 0.966, 0.5181, 0.9817, 0.5173, 0.9741, 0.559, 0.959, 0.3616, 0.6825, 0.3913, 0.6404, 0.3953, 0.6462, 0.3668, 0.6867, 0.6547, 0.7882, 0.6482, 0.8433, 0.6422, 0.8411, 0.6484, 0.7881, 0.1203, 0.6036, 0.1679, 0.5947, 0.1679, 0.6028, 0.1222, 0.6115, 0.1207, 0.9931, 0.07684, 0.9703, 0.08027, 0.9634, 0.1224, 0.9853, 0.2961, 0.6642, 0.3224, 0.7131, 0.3164, 0.7164, 0.2912, 0.6695, 0.3616, 0.8939, 0.3428, 0.8433, 0.3488, 0.8411, 0.3669, 0.8898, 0.5616, 0.6103, 0.5997, 0.6404, 0.5956, 0.6462, 0.559, 0.6173, 0.0001472, 0.8292, 0.000147, 0.7711, 0.006597, 0.7723, 0.006598, 0.8281, 0.3221, 0.8828, 0.2955, 0.9312, 0.2907, 0.9258, 0.3162, 0.8793, 0.5181, 0.9817, 0.4728, 0.9817, 0.4738, 0.9741, 0.5173, 0.9741, 0.3913, 0.6404, 0.4294, 0.6103, 0.4319, 0.6173, 0.3953, 0.6462, 0.07674, 0.6284, 0.1203, 0.6036, 0.1222, 0.6115, 0.08027, 0.6353, 0.168, 0.9999, 0.1207, 0.9931, 0.1224, 0.9853, 0.1679, 0.9918, 0.2781, 0.6841, 0.3006, 0.7258, 0.3123, 0.7733, 0.3122, 0.8229, 0.3004, 0.8702, 0.2777, 0.9113, 0.2459, 0.9427, 0.2082, 0.9622, 0.1674, 0.9702, 0.1268, 0.9644, 0.08922, 0.9449, 0.05791, 0.9132, 0.03547, 0.872, 0.0238, 0.8248, 0.02388, 0.7754, 0.03579, 0.728, 0.05868, 0.6864, 0.08997, 0.6535, 0.1274, 0.6323, 0.1683, 0.6247, 0.2092, 0.6313, 0.2468, 0.6517, 0.01989, 0.7189, 0.04536, 0.672, 0.05868, 0.6864, 0.03579, 0.728, 0.04505, 0.9278, 0.01977, 0.8814, 0.03547, 0.872, 0.05791, 0.9132, 0.2912, 0.6695, 0.3164, 0.7164, 0.3006, 0.7258, 0.2781, 0.6841, 0.2132, 0.9831, 0.1679, 0.9918, 0.1674, 0.9702, 0.2082, 0.9622, 0.1222, 0.6115, 0.1679, 0.6028, 0.1683, 0.6247, 0.1274, 0.6323, 0.3295, 0.8259, 0.3162, 0.8793, 0.3004, 0.8702, 0.3122, 0.8229, 0.006597, 0.7723, 0.01989, 0.7189, 0.03579, 0.728, 0.02388, 0.7754, 0.08027, 0.9634, 0.04505, 0.9278, 0.05791, 0.9132, 0.08922, 0.9449, 0.256, 0.6331, 0.2912, 0.6695, 0.2781, 0.6841, 0.2468, 0.6517, 0.2551, 0.9612, 0.2132, 0.9831, 0.2082, 0.9622, 0.2459, 0.9427, 0.08027, 0.6353, 0.1222, 0.6115, 0.1274, 0.6323, 0.08997, 0.6535, 0.3296, 0.77, 0.3295, 0.8259, 0.3122, 0.8229, 0.3123, 0.7733, 0.006598, 0.8281, 0.006597, 0.7723, 0.02388, 0.7754, 0.0238, 0.8248, 0.1224, 0.9853, 0.08027, 0.9634, 0.08922, 0.9449, 0.1268, 0.9644, 0.2138, 0.6102, 0.256, 0.6331, 0.2468, 0.6517, 0.2092, 0.6313, 0.2907, 0.9258, 0.2551, 0.9612, 0.2459, 0.9427, 0.2777, 0.9113, 0.04536, 0.672, 0.08027, 0.6353, 0.08997, 0.6535, 0.05868, 0.6864, 0.3164, 0.7164, 0.3296, 0.77, 0.3123, 0.7733, 0.3006, 0.7258, 0.01977, 0.8814, 0.006598, 0.8281, 0.0238, 0.8248, 0.03547, 0.872, 0.1679, 0.9918, 0.1224, 0.9853, 0.1268, 0.9644, 0.1674, 0.9702, 0.1679, 0.6028, 0.2138, 0.6102, 0.2092, 0.6313, 0.1683, 0.6247, 0.4352, 0.6261, 0.4748, 0.6118, 0.4955, 0.7882, 0.432, 0.9591, 0.3954, 0.9302, 0.4005, 0.9229, 0.4352, 0.9503, 0.3426, 0.7882, 0.3487, 0.7353, 0.3563, 0.738, 0.3504, 0.7882, 0.6484, 0.7881, 0.6422, 0.8411, 0.6347, 0.8384, 0.6406, 0.7882, 0.4319, 0.6173, 0.4737, 0.6023, 0.4748, 0.6118, 0.4352, 0.6261, 0.559, 0.959, 0.5173, 0.9741, 0.5161, 0.9646, 0.5558, 0.9503, 0.5956, 0.6462, 0.6241, 0.6866, 0.6175, 0.6918, 0.5905, 0.6535, 0.3954, 0.9302, 0.3669, 0.8898, 0.3734, 0.8845, 0.4005, 0.9229, 0.3487, 0.7353, 0.3668, 0.6867, 0.3734, 0.6918, 0.3563, 0.738, 0.6422, 0.8411, 0.6242, 0.8897, 0.6175, 0.8845, 0.6347, 0.8384, 0.4737, 0.6023, 0.5172, 0.6022, 0.5161, 0.6118, 0.4748, 0.6118, 0.5173, 0.9741, 0.4738, 0.9741, 0.4748, 0.9646, 0.5161, 0.9646, 0.6241, 0.6866, 0.6422, 0.7352, 0.6347, 0.738, 0.6175, 0.6918, 0.3669, 0.8898, 0.3488, 0.8411, 0.3563, 0.8384, 0.3734, 0.8845, 0.3668, 0.6867, 0.3953, 0.6462, 0.4005, 0.6535, 0.3734, 0.6918, 0.6242, 0.8897, 0.5957, 0.9301, 0.5905, 0.9229, 0.6175, 0.8845, 0.5172, 0.6022, 0.559, 0.6173, 0.5558, 0.6261, 0.5161, 0.6118, 0.4738, 0.9741, 0.432, 0.9591, 0.4352, 0.9503, 0.4748, 0.9646, 0.6422, 0.7352, 0.6484, 0.7881, 0.6406, 0.7882, 0.6347, 0.738, 0.3488, 0.8411, 0.3426, 0.7882, 0.3504, 0.7882, 0.3563, 0.8384, 0.3953, 0.6462, 0.4319, 0.6173, 0.4352, 0.6261, 0.4005, 0.6535, 0.5957, 0.9301, 0.559, 0.959, 0.5558, 0.9503, 0.5905, 0.9229, 0.4005, 0.9229, 0.3734, 0.8845, 0.4955, 0.7882, 0.6347, 0.8384, 0.6175, 0.8845, 0.4955, 0.7882, 0.4748, 0.6118, 0.5161, 0.6118, 0.4955, 0.7882, 0.3734, 0.8845, 0.3563, 0.8384, 0.4955, 0.7882, 0.6175, 0.8845, 0.5905, 0.9229, 0.4955, 0.7882, 0.5161, 0.6118, 0.5558, 0.6261, 0.4955, 0.7882, 0.3563, 0.8384, 0.3504, 0.7882, 0.4955, 0.7882, 0.5905, 0.9229, 0.5558, 0.9503, 0.4955, 0.7882, 0.5558, 0.6261, 0.5905, 0.6535, 0.4955, 0.7882, 0.3504, 0.7882, 0.3563, 0.738, 0.4955, 0.7882, 0.5558, 0.9503, 0.5161, 0.9646, 0.4955, 0.7882, 0.5905, 0.6535, 0.6175, 0.6918, 0.4955, 0.7882, 0.3563, 0.738, 0.3734, 0.6918, 0.4955, 0.7882, 0.5161, 0.9646, 0.4748, 0.9646, 0.4955, 0.7882, 0.6175, 0.6918, 0.6347, 0.738, 0.4955, 0.7882, 0.3734, 0.6918, 0.4005, 0.6535, 0.4955, 0.7882, 0.4748, 0.9646, 0.4352, 0.9503, 0.4955, 0.7882, 0.6347, 0.738, 0.6406, 0.7882, 0.4955, 0.7882, 0.4005, 0.6535, 0.4352, 0.6261, 0.4955, 0.7882, 0.4352, 0.9503, 0.4005, 0.9229, 0.4955, 0.7882, 0.6406, 0.7882, 0.6347, 0.8384, 0.4955, 0.7882])
me_001.materials.append(mat_x)
me_001.materials.append(mat_001)
me_001.use_remesh_preserve_volume = False
me_001.use_remesh_preserve_attributes = False
me_001.use_mirror_vertex_groups = False
me_001.update()

# ---- objects
ob_x = bpy.data.objects.new('サン', light_x)
ob_x_1 = bpy.data.objects.new('カメラ', cam_x)
ob_x_2 = bpy.data.objects.new('平面', me_x)
ob_001 = bpy.data.objects.new('円柱.001', me_001)

# ---- transforms, parenting, visibility, modifiers, constraints
ob_x.location = (46.71, -14.16, 20.58)
ob_x.rotation_euler = (2.602e-07, 1.151, -0.2281)
ob_x.lineart.crease_threshold = 0.0
ob_x_1.location = (3.929, -9.124, 7.901)
ob_x_1.rotation_euler = (1.08, -0.0, 0.3893)
ob_x_1.lineart.crease_threshold = 0.0
ob_x_2.location = (-4.197, 0.0, 0.0)
ob_x_2.scale = (2.0, 1.0, 1.0)
ob_x_2.lineart.crease_threshold = 0.0
_m = ob_x_2.modifiers.new('Subsurf', 'SUBSURF')
_m.uv_smooth = 'PRESERVE_CORNERS'
_m.quality = 2
_m.levels = 2
_m.show_only_control_edges = False
ob_001.location = (0.0, 0.0, 0.0)
ob_001.rotation_euler = (0.0, -0.0, -1.98)
ob_001.lineart.crease_threshold = 0.0
_m = ob_001.modifiers.new('ベベル', 'BEVEL')
_m.width = 0.019
_m.width_pct = 0.019
_m.segments = 3
_m.angle_limit = 0.3002
_m.profile = 0.36
_m.spread = 0.0
_m = ob_001.modifiers.new('Subsurf', 'SUBSURF')
_m.uv_smooth = 'PRESERVE_CORNERS'
_m.quality = 2
_m.levels = 2
_m.show_only_control_edges = False

# ---- collection membership
col_collection_1.objects.link(ob_x)
col_collection_1.objects.link(ob_x_1)
col_collection_1.objects.link(ob_x_2)
col_collection_1.objects.link(ob_001)

# ---- scene / render settings (as saved in the file)
scene.camera = ob_x_1
scene.frame_start = 1; scene.frame_end = 250; scene.frame_set(1)
scene.render.engine = 'CYCLES'
scene.render.image_settings.color_depth = '16'
scene.render.image_settings.compression = 0
scene.render.resolution_percentage = 50
scene.render.dither_intensity = 0.0
scene.cycles.use_denoising = False
scene.cycles.samples = 128
scene.cycles.sampling_pattern = 'TABULATED_SOBOL'
scene.cycles.light_sampling_threshold = 0.0
scene.cycles.use_adaptive_sampling = False
scene.cycles.use_light_tree = False
scene.cycles.blur_glossy = 0.0
scene.cycles.sample_clamp_indirect = 0.0
scene.view_settings.view_transform = 'Standard'
bpy.context.view_layer.update()
